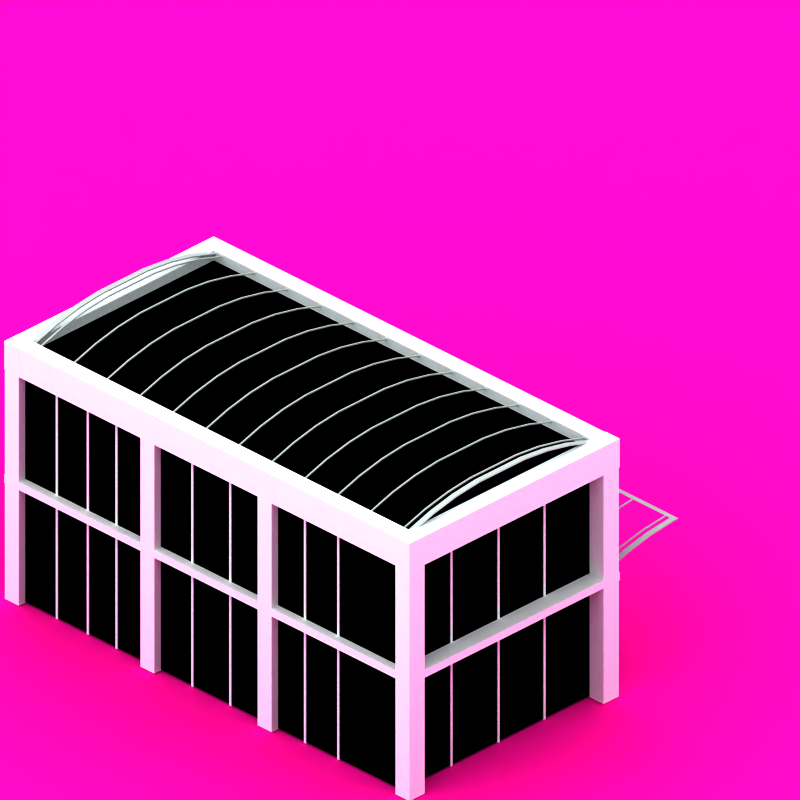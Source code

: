 # Source: modern-port-building-b.blend  (saved by Blender 2.48.1; exported with 4.5.12 LTS)
import bpy
from mathutils import Matrix  # noqa: F401  (used for matrix-valued properties, if any)

bpy.ops.wm.read_factory_settings(use_empty=True)
scene = bpy.context.scene
scene.name = 'Scene'

# ---- collections
col_collection_1 = bpy.data.collections.new('Collection 1'); scene.collection.children.link(col_collection_1)
col_collection_2 = bpy.data.collections.new('Collection 2'); scene.collection.children.link(col_collection_2)
col_collection_2.hide_render = True
col_collection_2.hide_viewport = True
col_collection_3 = bpy.data.collections.new('Collection 3'); scene.collection.children.link(col_collection_3)
col_collection_4 = bpy.data.collections.new('Collection 4'); scene.collection.children.link(col_collection_4)
col_collection_4.hide_render = True
col_collection_4.hide_viewport = True

# ---- materials (node trees are filled in below, after node groups)
mat_veg_yellowgreen = bpy.data.materials.new('Veg-YellowGreen')
mat_veg_yellowgreen.alpha_threshold = 0.0
mat_veg_yellowgreen.preview_render_type = 'FLAT'
mat_veg_yellowgreen.diffuse_color = (0.1719, 0.2452, 0.0, 1.0)
mat_veg_yellowgreen.roughness = 0.5
mat_veg_yellowgreen.line_color = (0.0, 0.0, 0.0, 1.0)
mat_glazingpanels = bpy.data.materials.new('Glazingpanels')
mat_glazingpanels.alpha_threshold = 0.0
mat_glazingpanels.preview_render_type = 'FLAT'
mat_glazingpanels.diffuse_color = (0.6, 0.5999, 0.5999, 1.0)
mat_glazingpanels.specular_color = (0.0, 0.0, 0.0)
mat_glazingpanels.roughness = 0.5
mat_glazingpanels.line_color = (0.0, 0.0, 0.0, 1.0)
mat_sheeting_002 = bpy.data.materials.new('Sheeting.002')
mat_sheeting_002.alpha_threshold = 0.0
mat_sheeting_002.preview_render_type = 'CUBE'
mat_sheeting_002.diffuse_color = (0.8364, 0.8363, 0.8363, 1.0)
mat_sheeting_002.specular_color = (0.0, 0.0, 0.0)
mat_sheeting_002.roughness = 0.5
mat_sheeting_002.line_color = (0.0, 0.0, 0.0, 1.0)
mat_sheeting_004 = bpy.data.materials.new('Sheeting.004')
mat_sheeting_004.alpha_threshold = 0.0
mat_sheeting_004.preview_render_type = 'CUBE'
mat_sheeting_004.diffuse_color = (0.8364, 0.8363, 0.8363, 1.0)
mat_sheeting_004.specular_color = (0.0, 0.0, 0.0)
mat_sheeting_004.roughness = 0.5
mat_sheeting_004.line_color = (0.0, 0.0, 0.0, 1.0)
mat_sheeting_003 = bpy.data.materials.new('Sheeting.003')
mat_sheeting_003.alpha_threshold = 0.0
mat_sheeting_003.preview_render_type = 'CUBE'
mat_sheeting_003.diffuse_color = (0.8364, 0.8363, 0.8363, 1.0)
mat_sheeting_003.specular_color = (0.0, 0.0, 0.0)
mat_sheeting_003.roughness = 0.5
mat_sheeting_003.line_color = (0.0, 0.0, 0.0, 1.0)
mat_sheeting = bpy.data.materials.new('Sheeting')
mat_sheeting.alpha_threshold = 0.0
mat_sheeting.preview_render_type = 'CUBE'
mat_sheeting.diffuse_color = (0.8364, 0.8363, 0.8363, 1.0)
mat_sheeting.specular_color = (0.0, 0.0, 0.0)
mat_sheeting.roughness = 0.5
mat_sheeting.line_color = (0.0, 0.0, 0.0, 1.0)
mat_interior = bpy.data.materials.new('Interior')
mat_interior.alpha_threshold = 0.0
mat_interior.preview_render_type = 'FLAT'
mat_interior.diffuse_color = (0.0, 0.0, 0.0, 1.0)
mat_interior.roughness = 0.5
mat_interior.line_color = (0.0, 0.0, 0.0, 1.0)
mat_material = bpy.data.materials.new('Material')
mat_material.alpha_threshold = 0.0
mat_material.diffuse_color = (1.0, 0.02934, 0.5405, 1.0)
mat_material.roughness = 0.5
mat_material.line_color = (0.0, 0.0, 0.0, 1.0)
mat_transparent = bpy.data.materials.new('Transparent')
mat_transparent.alpha_threshold = 0.0
mat_transparent.preview_render_type = 'FLAT'
mat_transparent.roughness = 0.5

# ---- material node trees

# ---- world
world_world = bpy.data.worlds.new('World'); scene.world = world_world
world_world.color = (0.9059, 1.0, 1.0)
world_world.use_sun_shadow = False
world_world.sun_shadow_jitter_overblur = 0.0
world_world.cycles.sampling_method = 'MANUAL'
world_world.cycles.sample_map_resolution = 256

# ---- cameras
cam_camera_001 = bpy.data.cameras.new('Camera.001')
cam_camera_001.type = 'ORTHO'
cam_camera_001.passepartout_alpha = 0.2
cam_camera_001.clip_end = 100.0
cam_camera_001.lens = 35.0
cam_camera_001.ortho_scale = 12.0
cam_camera_001.display_size = 5.91
cam_camera_001.show_passepartout = False
cam_camera_001.show_safe_areas = True
cam_camera_001.dof.focus_distance = 0.0
cam_camera_001.dof.aperture_fstop = 128.0

# ---- lights
light_lamp = bpy.data.lights.new('Lamp', 'SUN')
light_lamp.transmission_factor = 0.0
light_lamp.angle = 1.571
light_lamp.energy = 0.028
light_lamp.shadow_buffer_clip_start = 0.5
light_lamp.shadow_soft_size = 1.0
light_lamp.shadow_cascade_max_distance = 1000.0
light_lamp.cycles.use_multiple_importance_sampling = False

# ---- meshes
me_sphere_003 = bpy.data.meshes.new('Sphere.003')
me_sphere_003.from_pydata([(2.2, -3.072, -0.08731), (2.387, -3.149, 0.4714), (2.129, -3.119, 0.4253), (1.969, -3.115, 0.1689), (2.129, -2.635, -0.0571), (2.387, -2.628, 0.5213), (2.271, -3.052, 0.63), (2.013, -2.844, 0.9158), (2.013, -2.528, 0.0894), (2.271, -2.507, 0.1141), (2.431, -2.725, 0.4401), (2.2, -2.723, 0.6997), (2.31, -3.115, 0.3499), (2.158, -3.254, 0.5708), (2.268, -3.232, 0.3116), (2.31, -2.985, -0.1015), (2.42, -3.046, 0.6649), (2.064, -3.293, 0.09042), (2.022, -3.057, 0.6657), (2.158, -2.959, 0.1552), (2.022, -2.796, -0.06104), (2.268, -2.645, 0.07816), (2.446, -2.659, 0.07852), (2.446, -3.091, 0.74), (2.352, -3.012, 0.7393), (2.2, -3.107, 0.7756), (2.048, -2.985, 0.3899), (1.954, -3.075, 0.3981), (1.954, -2.601, 0.06043), (2.048, -2.579, -0.04618), (2.2, -2.561, 0.2547), (2.352, -2.567, 0.5894), (2.378, -2.842, 0.7554), (2.132, -3.032, 0.6404), (1.98, -2.818, 0.4386), (2.132, -2.616, 0.2517), (2.378, -2.699, 0.6401), (2.336, -2.67, 0.5074), (2.242, -2.746, 0.7603), (2.09, -2.606, 0.432), (2.09, -2.584, 0.3472), (2.242, -2.521, 0.2514)], [], [(14, 12, 1), (12, 14, 13), (2, 13, 14), (13, 0, 12), (16, 1, 12), (12, 15, 16), (5, 16, 15), (12, 0, 15), (18, 13, 2), (13, 18, 17), (3, 17, 18), (17, 0, 13), (20, 17, 3), (17, 20, 19), (4, 19, 20), (19, 0, 17), (21, 19, 4), (19, 21, 15), (5, 15, 21), (15, 0, 19), (23, 1, 16), (16, 22, 23), (10, 23, 22), (22, 16, 5), (25, 2, 14), (14, 24, 25), (6, 25, 24), (24, 14, 1), (27, 3, 18), (18, 26, 27), (7, 27, 26), (26, 18, 2), (29, 4, 20), (20, 28, 29), (8, 29, 28), (28, 20, 3), (31, 5, 21), (21, 30, 31), (9, 31, 30), (30, 21, 4), (32, 23, 10), (23, 32, 24), (6, 24, 32), (24, 1, 23), (33, 25, 6), (25, 33, 26), (7, 26, 33), (26, 2, 25), (34, 27, 7), (27, 34, 28), (8, 28, 34), (28, 3, 27), (35, 29, 8), (29, 35, 30), (9, 30, 35), (30, 4, 29), (36, 31, 9), (31, 36, 22), (10, 22, 36), (22, 5, 31), (38, 6, 32), (32, 37, 38), (11, 38, 37), (37, 32, 10), (39, 7, 33), (33, 38, 39), (11, 39, 38), (38, 33, 6), (40, 8, 34), (34, 39, 40), (11, 40, 39), (39, 34, 7), (41, 9, 35), (35, 40, 41), (11, 41, 40), (40, 35, 8), (37, 10, 36), (36, 41, 37), (11, 37, 41), (41, 36, 9)])
me_sphere_003.materials.append(mat_veg_yellowgreen)
me_sphere_003.use_remesh_preserve_volume = False
me_sphere_003.use_remesh_preserve_attributes = False
me_sphere_003.use_mirror_vertex_groups = False
me_sphere_003.update()
me_sphere_002 = bpy.data.meshes.new('Sphere.002')
me_sphere_002.from_pydata([(2.2, -3.072, -0.08731), (2.387, -3.149, 0.4714), (2.129, -3.119, 0.4253), (1.969, -3.115, 0.1689), (2.129, -2.635, -0.0571), (2.387, -2.628, 0.5213), (2.271, -3.052, 0.63), (2.013, -2.844, 0.9158), (2.013, -2.528, 0.0894), (2.271, -2.507, 0.1141), (2.431, -2.725, 0.4401), (2.2, -2.723, 0.6997), (2.31, -3.115, 0.3499), (2.158, -3.254, 0.5708), (2.268, -3.232, 0.3116), (2.31, -2.985, -0.1015), (2.42, -3.046, 0.6649), (2.064, -3.293, 0.09042), (2.022, -3.057, 0.6657), (2.158, -2.959, 0.1552), (2.022, -2.796, -0.06104), (2.268, -2.645, 0.07816), (2.446, -2.659, 0.07852), (2.446, -3.091, 0.74), (2.352, -3.012, 0.7393), (2.2, -3.107, 0.7756), (2.048, -2.985, 0.3899), (1.954, -3.075, 0.3981), (1.954, -2.601, 0.06043), (2.048, -2.579, -0.04618), (2.2, -2.561, 0.2547), (2.352, -2.567, 0.5894), (2.378, -2.842, 0.7554), (2.132, -3.032, 0.6404), (1.98, -2.818, 0.4386), (2.132, -2.616, 0.2517), (2.378, -2.699, 0.6401), (2.336, -2.67, 0.5074), (2.242, -2.746, 0.7603), (2.09, -2.606, 0.432), (2.09, -2.584, 0.3472), (2.242, -2.521, 0.2514)], [], [(14, 12, 1), (12, 14, 13), (2, 13, 14), (13, 0, 12), (16, 1, 12), (12, 15, 16), (5, 16, 15), (12, 0, 15), (18, 13, 2), (13, 18, 17), (3, 17, 18), (17, 0, 13), (20, 17, 3), (17, 20, 19), (4, 19, 20), (19, 0, 17), (21, 19, 4), (19, 21, 15), (5, 15, 21), (15, 0, 19), (23, 1, 16), (16, 22, 23), (10, 23, 22), (22, 16, 5), (25, 2, 14), (14, 24, 25), (6, 25, 24), (24, 14, 1), (27, 3, 18), (18, 26, 27), (7, 27, 26), (26, 18, 2), (29, 4, 20), (20, 28, 29), (8, 29, 28), (28, 20, 3), (31, 5, 21), (21, 30, 31), (9, 31, 30), (30, 21, 4), (32, 23, 10), (23, 32, 24), (6, 24, 32), (24, 1, 23), (33, 25, 6), (25, 33, 26), (7, 26, 33), (26, 2, 25), (34, 27, 7), (27, 34, 28), (8, 28, 34), (28, 3, 27), (35, 29, 8), (29, 35, 30), (9, 30, 35), (30, 4, 29), (36, 31, 9), (31, 36, 22), (10, 22, 36), (22, 5, 31), (38, 6, 32), (32, 37, 38), (11, 38, 37), (37, 32, 10), (39, 7, 33), (33, 38, 39), (11, 39, 38), (38, 33, 6), (40, 8, 34), (34, 39, 40), (11, 40, 39), (39, 34, 7), (41, 9, 35), (35, 40, 41), (11, 41, 40), (40, 35, 8), (37, 10, 36), (36, 41, 37), (11, 37, 41), (41, 36, 9)])
me_sphere_002.materials.append(mat_veg_yellowgreen)
me_sphere_002.use_remesh_preserve_volume = False
me_sphere_002.use_remesh_preserve_attributes = False
me_sphere_002.use_mirror_vertex_groups = False
me_sphere_002.update()
me_sphere_001 = bpy.data.meshes.new('Sphere.001')
me_sphere_001.from_pydata([(2.2, -3.072, -0.08731), (2.387, -3.149, 0.4714), (2.129, -3.119, 0.4253), (1.969, -3.115, 0.1689), (2.129, -2.635, -0.0571), (2.387, -2.628, 0.5213), (2.271, -3.052, 0.63), (2.013, -2.844, 0.9158), (2.013, -2.528, 0.0894), (2.271, -2.507, 0.1141), (2.431, -2.725, 0.4401), (2.2, -2.723, 0.6997), (2.31, -3.115, 0.3499), (2.158, -3.254, 0.5708), (2.268, -3.232, 0.3116), (2.31, -2.985, -0.1015), (2.42, -3.046, 0.6649), (2.064, -3.293, 0.09042), (2.022, -3.057, 0.6657), (2.158, -2.959, 0.1552), (2.022, -2.796, -0.06104), (2.268, -2.645, 0.07816), (2.446, -2.659, 0.07852), (2.446, -3.091, 0.74), (2.352, -3.012, 0.7393), (2.2, -3.107, 0.7756), (2.048, -2.985, 0.3899), (1.954, -3.075, 0.3981), (1.954, -2.601, 0.06043), (2.048, -2.579, -0.04618), (2.2, -2.561, 0.2547), (2.352, -2.567, 0.5894), (2.378, -2.842, 0.7554), (2.132, -3.032, 0.6404), (1.98, -2.818, 0.4386), (2.132, -2.616, 0.2517), (2.378, -2.699, 0.6401), (2.336, -2.67, 0.5074), (2.242, -2.746, 0.7603), (2.09, -2.606, 0.432), (2.09, -2.584, 0.3472), (2.242, -2.521, 0.2514)], [], [(14, 12, 1), (12, 14, 13), (2, 13, 14), (13, 0, 12), (16, 1, 12), (12, 15, 16), (5, 16, 15), (12, 0, 15), (18, 13, 2), (13, 18, 17), (3, 17, 18), (17, 0, 13), (20, 17, 3), (17, 20, 19), (4, 19, 20), (19, 0, 17), (21, 19, 4), (19, 21, 15), (5, 15, 21), (15, 0, 19), (23, 1, 16), (16, 22, 23), (10, 23, 22), (22, 16, 5), (25, 2, 14), (14, 24, 25), (6, 25, 24), (24, 14, 1), (27, 3, 18), (18, 26, 27), (7, 27, 26), (26, 18, 2), (29, 4, 20), (20, 28, 29), (8, 29, 28), (28, 20, 3), (31, 5, 21), (21, 30, 31), (9, 31, 30), (30, 21, 4), (32, 23, 10), (23, 32, 24), (6, 24, 32), (24, 1, 23), (33, 25, 6), (25, 33, 26), (7, 26, 33), (26, 2, 25), (34, 27, 7), (27, 34, 28), (8, 28, 34), (28, 3, 27), (35, 29, 8), (29, 35, 30), (9, 30, 35), (30, 4, 29), (36, 31, 9), (31, 36, 22), (10, 22, 36), (22, 5, 31), (38, 6, 32), (32, 37, 38), (11, 38, 37), (37, 32, 10), (39, 7, 33), (33, 38, 39), (11, 39, 38), (38, 33, 6), (40, 8, 34), (34, 39, 40), (11, 40, 39), (39, 34, 7), (41, 9, 35), (35, 40, 41), (11, 41, 40), (40, 35, 8), (37, 10, 36), (36, 41, 37), (11, 37, 41), (41, 36, 9)])
me_sphere_001.materials.append(mat_veg_yellowgreen)
me_sphere_001.use_remesh_preserve_volume = False
me_sphere_001.use_remesh_preserve_attributes = False
me_sphere_001.use_mirror_vertex_groups = False
me_sphere_001.update()
me_cube_026 = bpy.data.meshes.new('Cube.026')
me_cube_026.from_pydata([(3.9, 4.964, 3.85), (3.9, 4.944, 3.85), (3.9, 4.964, 3.95), (3.9, 4.944, 3.95), (3.419, 5.094, 3.85), (2.938, 5.194, 3.85), (2.456, 5.244, 3.85), (3.419, 5.114, 3.85), (2.938, 5.214, 3.85), (2.456, 5.264, 3.85), (3.419, 5.094, 3.95), (2.938, 5.194, 3.95), (2.456, 5.244, 3.95), (3.419, 5.114, 3.95), (2.938, 5.214, 3.95), (2.456, 5.264, 3.95), (2.456, 5.264, 0.254), (2.938, 5.214, 0.254), (3.419, 5.114, 0.254), (2.456, 5.244, 0.254), (2.937, 5.194, 0.254), (3.419, 5.094, 0.254), (2.456, 5.264, 0.226), (2.938, 5.214, 0.226), (3.419, 5.114, 0.226), (2.456, 5.244, 0.226), (2.938, 5.194, 0.226), (3.419, 5.094, 0.226), (3.9, 4.944, 0.254), (3.9, 4.964, 0.254), (3.9, 4.944, 0.226), (3.9, 4.964, 0.226), (3.9, 4.964, -0.474), (3.9, 4.944, -0.474), (3.9, 4.964, -0.446), (3.9, 4.944, -0.446), (3.419, 5.094, -0.474), (2.938, 5.194, -0.474), (2.456, 5.244, -0.474), (3.419, 5.114, -0.474), (2.938, 5.214, -0.474), (2.456, 5.264, -0.474), (3.419, 5.094, -0.446), (2.937, 5.194, -0.446), (2.456, 5.244, -0.446), (3.419, 5.114, -0.446), (2.938, 5.214, -0.446), (2.456, 5.264, -0.446), (2.456, 5.264, -1.146), (2.938, 5.214, -1.146), (3.419, 5.114, -1.146), (2.456, 5.244, -1.146), (2.937, 5.194, -1.146), (3.419, 5.094, -1.146), (2.456, 5.264, -1.174), (2.938, 5.214, -1.174), (3.419, 5.114, -1.174), (2.456, 5.244, -1.174), (2.938, 5.194, -1.174), (3.419, 5.094, -1.174), (3.9, 4.944, -1.146), (3.9, 4.964, -1.146), (3.9, 4.944, -1.174), (3.9, 4.964, -1.174), (3.9, 4.964, -1.874), (3.9, 4.944, -1.874), (3.9, 4.964, -1.846), (3.9, 4.944, -1.846), (3.419, 5.094, -1.874), (2.938, 5.194, -1.874), (2.456, 5.244, -1.874), (3.419, 5.114, -1.874), (2.938, 5.214, -1.874), (2.456, 5.264, -1.874), (3.419, 5.094, -1.846), (2.937, 5.194, -1.846), (2.456, 5.244, -1.846), (3.419, 5.114, -1.846), (2.938, 5.214, -1.846), (2.456, 5.264, -1.846), (2.456, 5.264, -2.546), (2.938, 5.214, -2.546), (3.419, 5.114, -2.546), (2.456, 5.244, -2.546), (2.937, 5.194, -2.546), (3.419, 5.094, -2.546), (2.456, 5.264, -2.574), (2.938, 5.214, -2.574), (3.419, 5.114, -2.574), (2.456, 5.244, -2.574), (2.938, 5.194, -2.574), (3.419, 5.094, -2.574), (3.9, 4.944, -2.546), (3.9, 4.964, -2.546), (3.9, 4.944, -2.574), (3.9, 4.964, -2.574), (3.9, 4.964, -3.274), (3.9, 4.944, -3.274), (3.9, 4.964, -3.246), (3.9, 4.944, -3.246), (3.419, 5.094, -3.274), (2.938, 5.194, -3.274), (2.456, 5.244, -3.274), (3.419, 5.114, -3.274), (2.938, 5.214, -3.274), (2.456, 5.264, -3.274), (3.419, 5.094, -3.246), (2.937, 5.194, -3.246), (2.456, 5.244, -3.246), (3.419, 5.114, -3.246), (2.938, 5.214, -3.246), (2.456, 5.264, -3.246), (2.456, 5.264, -3.946), (2.938, 5.214, -3.946), (3.419, 5.114, -3.946), (2.456, 5.244, -3.946), (2.938, 5.194, -3.946), (3.419, 5.094, -3.946), (2.456, 5.264, -3.974), (2.938, 5.214, -3.974), (3.419, 5.114, -3.974), (2.456, 5.244, -3.974), (2.938, 5.194, -3.974), (3.419, 5.094, -3.974), (3.9, 4.944, -3.946), (3.9, 4.964, -3.946), (3.9, 4.944, -3.974), (3.9, 4.964, -3.974), (3.9, 4.964, -4.15), (3.9, 4.944, -4.15), (3.9, 4.964, -4.05), (3.9, 4.944, -4.05), (3.419, 5.094, -4.15), (2.938, 5.194, -4.15), (2.456, 5.244, -4.15), (3.419, 5.114, -4.15), (2.938, 5.214, -4.15), (2.456, 5.264, -4.15), (3.419, 5.094, -4.05), (2.938, 5.194, -4.05), (2.456, 5.244, -4.05), (3.419, 5.114, -4.05), (2.938, 5.214, -4.05), (2.456, 5.264, -4.05), (3.9, 4.964, 0.926), (3.9, 4.944, 0.926), (3.9, 4.964, 0.954), (3.9, 4.944, 0.954), (3.419, 5.094, 0.926), (2.938, 5.194, 0.926), (2.456, 5.244, 0.926), (3.419, 5.114, 0.926), (2.938, 5.214, 0.926), (2.456, 5.264, 0.926), (3.419, 5.094, 0.954), (2.938, 5.194, 0.954), (2.456, 5.244, 0.954), (3.419, 5.114, 0.954), (2.938, 5.214, 0.954), (2.456, 5.264, 0.954), (2.456, 5.264, 1.654), (2.938, 5.214, 1.654), (3.419, 5.114, 1.654), (2.456, 5.244, 1.654), (2.938, 5.194, 1.654), (3.419, 5.094, 1.654), (2.456, 5.264, 1.626), (2.938, 5.214, 1.626), (3.419, 5.114, 1.626), (2.456, 5.244, 1.626), (2.938, 5.194, 1.626), (3.419, 5.094, 1.626), (3.9, 4.944, 1.654), (3.9, 4.964, 1.654), (3.9, 4.944, 1.626), (3.9, 4.964, 1.626), (3.9, 4.964, 2.326), (3.9, 4.944, 2.326), (3.9, 4.964, 2.354), (3.9, 4.944, 2.354), (3.419, 5.094, 2.326), (2.938, 5.194, 2.326), (2.456, 5.244, 2.326), (3.419, 5.114, 2.326), (2.938, 5.214, 2.326), (2.456, 5.264, 2.326), (3.419, 5.094, 2.354), (2.938, 5.194, 2.354), (2.456, 5.244, 2.354), (3.419, 5.114, 2.354), (2.938, 5.214, 2.354), (2.456, 5.264, 2.354), (2.456, 5.264, 3.054), (2.938, 5.214, 3.054), (3.419, 5.114, 3.054), (2.456, 5.244, 3.054), (2.938, 5.194, 3.054), (3.419, 5.094, 3.054), (2.456, 5.264, 3.026), (2.938, 5.214, 3.026), (3.419, 5.114, 3.026), (2.456, 5.244, 3.026), (2.938, 5.194, 3.026), (3.419, 5.094, 3.026), (3.9, 4.944, 3.054), (3.9, 4.964, 3.054), (3.9, 4.944, 3.026), (3.9, 4.964, 3.026), (3.9, 4.964, 3.726), (3.9, 4.944, 3.726), (3.9, 4.964, 3.754), (3.9, 4.944, 3.754), (3.419, 5.094, 3.726), (2.938, 5.194, 3.726), (2.456, 5.244, 3.726), (3.419, 5.114, 3.726), (2.938, 5.214, 3.726), (2.456, 5.264, 3.726), (3.419, 5.094, 3.754), (2.938, 5.194, 3.754), (2.456, 5.244, 3.754), (3.419, 5.114, 3.754), (2.938, 5.214, 3.754), (2.456, 5.264, 3.754), (2.372, 5.244, 3.85), (2.372, 5.264, 3.85), (2.372, 5.244, 3.95), (2.372, 5.264, 3.95), (2.372, 5.244, -4.15), (2.372, 5.264, -4.15), (2.372, 5.244, -4.05), (2.372, 5.264, -4.05)], [], [(0, 2, 3, 1), (7, 0, 1, 4), (4, 5, 8, 7), (5, 6, 9, 8), (2, 13, 10, 3), (13, 14, 11, 10), (14, 15, 12, 11), (3, 10, 4, 1), (10, 11, 5, 4), (11, 12, 6, 5), (0, 7, 13, 2), (7, 8, 14, 13), (8, 9, 15, 14), (23, 22, 16, 17), (24, 23, 17, 18), (31, 24, 18, 29), (20, 19, 25, 26), (21, 20, 26, 27), (28, 21, 27, 30), (17, 16, 19, 20), (18, 17, 20, 21), (29, 18, 21, 28), (26, 25, 22, 23), (27, 26, 23, 24), (24, 31, 30, 27), (31, 29, 28, 30), (32, 34, 35, 33), (39, 32, 33, 36), (36, 37, 40, 39), (37, 38, 41, 40), (34, 45, 42, 35), (45, 46, 43, 42), (46, 47, 44, 43), (35, 42, 36, 33), (42, 43, 37, 36), (43, 44, 38, 37), (32, 39, 45, 34), (39, 40, 46, 45), (40, 41, 47, 46), (55, 54, 48, 49), (56, 55, 49, 50), (63, 56, 50, 61), (52, 51, 57, 58), (53, 52, 58, 59), (60, 53, 59, 62), (49, 48, 51, 52), (50, 49, 52, 53), (61, 50, 53, 60), (58, 57, 54, 55), (59, 58, 55, 56), (56, 63, 62, 59), (63, 61, 60, 62), (64, 66, 67, 65), (71, 64, 65, 68), (68, 69, 72, 71), (69, 70, 73, 72), (66, 77, 74, 67), (77, 78, 75, 74), (78, 79, 76, 75), (67, 74, 68, 65), (74, 75, 69, 68), (75, 76, 70, 69), (64, 71, 77, 66), (71, 72, 78, 77), (72, 73, 79, 78), (87, 86, 80, 81), (88, 87, 81, 82), (95, 88, 82, 93), (84, 83, 89, 90), (85, 84, 90, 91), (92, 85, 91, 94), (81, 80, 83, 84), (82, 81, 84, 85), (93, 82, 85, 92), (90, 89, 86, 87), (91, 90, 87, 88), (88, 95, 94, 91), (95, 93, 92, 94), (96, 98, 99, 97), (103, 96, 97, 100), (100, 101, 104, 103), (101, 102, 105, 104), (98, 109, 106, 99), (109, 110, 107, 106), (110, 111, 108, 107), (99, 106, 100, 97), (106, 107, 101, 100), (107, 108, 102, 101), (96, 103, 109, 98), (103, 104, 110, 109), (104, 105, 111, 110), (119, 118, 112, 113), (120, 119, 113, 114), (127, 120, 114, 125), (116, 115, 121, 122), (117, 116, 122, 123), (124, 117, 123, 126), (113, 112, 115, 116), (114, 113, 116, 117), (125, 114, 117, 124), (122, 121, 118, 119), (123, 122, 119, 120), (120, 127, 126, 123), (127, 125, 124, 126), (128, 130, 131, 129), (135, 128, 129, 132), (132, 133, 136, 135), (133, 134, 137, 136), (130, 141, 138, 131), (141, 142, 139, 138), (142, 143, 140, 139), (131, 138, 132, 129), (138, 139, 133, 132), (139, 140, 134, 133), (128, 135, 141, 130), (135, 136, 142, 141), (136, 137, 143, 142), (144, 146, 147, 145), (151, 144, 145, 148), (148, 149, 152, 151), (149, 150, 153, 152), (146, 157, 154, 147), (157, 158, 155, 154), (158, 159, 156, 155), (147, 154, 148, 145), (154, 155, 149, 148), (155, 156, 150, 149), (144, 151, 157, 146), (151, 152, 158, 157), (152, 153, 159, 158), (167, 166, 160, 161), (168, 167, 161, 162), (175, 168, 162, 173), (164, 163, 169, 170), (165, 164, 170, 171), (172, 165, 171, 174), (161, 160, 163, 164), (162, 161, 164, 165), (173, 162, 165, 172), (170, 169, 166, 167), (171, 170, 167, 168), (168, 175, 174, 171), (175, 173, 172, 174), (176, 178, 179, 177), (183, 176, 177, 180), (180, 181, 184, 183), (181, 182, 185, 184), (178, 189, 186, 179), (189, 190, 187, 186), (190, 191, 188, 187), (179, 186, 180, 177), (186, 187, 181, 180), (187, 188, 182, 181), (176, 183, 189, 178), (183, 184, 190, 189), (184, 185, 191, 190), (199, 198, 192, 193), (200, 199, 193, 194), (207, 200, 194, 205), (196, 195, 201, 202), (197, 196, 202, 203), (204, 197, 203, 206), (193, 192, 195, 196), (194, 193, 196, 197), (205, 194, 197, 204), (202, 201, 198, 199), (203, 202, 199, 200), (200, 207, 206, 203), (207, 205, 204, 206), (208, 210, 211, 209), (215, 208, 209, 212), (212, 213, 216, 215), (213, 214, 217, 216), (210, 221, 218, 211), (221, 222, 219, 218), (222, 223, 220, 219), (211, 218, 212, 209), (218, 219, 213, 212), (219, 220, 214, 213), (208, 215, 221, 210), (215, 216, 222, 221), (216, 217, 223, 222), (9, 6, 224, 225), (12, 15, 227, 226), (6, 12, 226, 224), (15, 9, 225, 227), (137, 134, 228, 229), (140, 143, 231, 230), (134, 140, 230, 228), (143, 137, 229, 231), (9, 225, 231, 143)])
me_cube_026.materials.append(mat_glazingpanels)
me_cube_026.use_remesh_preserve_volume = False
me_cube_026.use_remesh_preserve_attributes = False
me_cube_026.use_mirror_vertex_groups = False
me_cube_026.update()
me_cube_025 = bpy.data.meshes.new('Cube.025')
me_cube_025.from_pydata([(4.2, 5.0, -4.4), (4.2, 4.5, -4.4), (0.222, 4.5, -4.4), (0.222, 5.0, -4.4), (4.2, 5.0, -4.1), (4.2, 4.5, -4.1), (0.222, 4.5, -4.1), (0.222, 5.0, -4.1), (0.222, -1.303, -4.1), (0.222, -1.803, -4.1), (4.2, -1.803, -4.1), (4.2, -1.303, -4.1), (0.222, -1.303, -4.4), (0.222, -1.803, -4.4), (4.2, -1.803, -4.4), (4.2, -1.303, -4.4)], [], [(0, 1, 2, 3), (4, 7, 6, 5), (0, 4, 5, 1), (1, 5, 6, 2), (2, 6, 7, 3), (4, 0, 3, 7), (11, 15, 12, 8), (13, 9, 8, 12), (14, 10, 9, 13), (15, 11, 10, 14), (11, 8, 9, 10), (15, 14, 13, 12)])
me_cube_025.materials.append(mat_sheeting_002)
me_cube_025.use_remesh_preserve_volume = False
me_cube_025.use_remesh_preserve_attributes = False
me_cube_025.use_mirror_vertex_groups = False
me_cube_025.update()
me_cube_024 = bpy.data.meshes.new('Cube.024')
me_cube_024.from_pydata([(4.2, 5.0, -4.4), (4.2, 4.5, -4.4), (0.222, 4.5, -4.4), (0.222, 5.0, -4.4), (4.2, 5.0, -4.1), (4.2, 4.5, -4.1), (0.222, 4.5, -4.1), (0.222, 5.0, -4.1), (0.222, -1.303, -4.1), (0.222, -1.803, -4.1), (4.2, -1.803, -4.1), (4.2, -1.303, -4.1), (0.222, -1.303, -4.4), (0.222, -1.803, -4.4), (4.2, -1.803, -4.4), (4.2, -1.303, -4.4)], [], [(0, 1, 2, 3), (4, 7, 6, 5), (0, 4, 5, 1), (1, 5, 6, 2), (2, 6, 7, 3), (4, 0, 3, 7), (11, 15, 12, 8), (13, 9, 8, 12), (14, 10, 9, 13), (15, 11, 10, 14), (11, 8, 9, 10), (15, 14, 13, 12)])
me_cube_024.materials.append(mat_sheeting_002)
me_cube_024.use_remesh_preserve_volume = False
me_cube_024.use_remesh_preserve_attributes = False
me_cube_024.use_mirror_vertex_groups = False
me_cube_024.update()
me_cube_023 = bpy.data.meshes.new('Cube.023')
me_cube_023.from_pydata([(4.2, 5.0, -4.4), (4.2, 4.5, -4.4), (0.222, 4.5, -4.4), (0.222, 5.0, -4.4), (4.2, 5.0, -4.1), (4.2, 4.5, -4.1), (0.222, 4.5, -4.1), (0.222, 5.0, -4.1), (0.222, -1.303, -4.1), (0.222, -1.803, -4.1), (4.2, -1.803, -4.1), (4.2, -1.303, -4.1), (0.222, -1.303, -4.4), (0.222, -1.803, -4.4), (4.2, -1.803, -4.4), (4.2, -1.303, -4.4)], [], [(0, 1, 2, 3), (4, 7, 6, 5), (0, 4, 5, 1), (1, 5, 6, 2), (2, 6, 7, 3), (4, 0, 3, 7), (11, 15, 12, 8), (13, 9, 8, 12), (14, 10, 9, 13), (15, 11, 10, 14), (11, 8, 9, 10), (15, 14, 13, 12)])
me_cube_023.materials.append(mat_sheeting_002)
me_cube_023.use_remesh_preserve_volume = False
me_cube_023.use_remesh_preserve_attributes = False
me_cube_023.use_mirror_vertex_groups = False
me_cube_023.update()
me_cube_022 = bpy.data.meshes.new('Cube.022')
me_cube_022.from_pydata([(4.2, 5.0, -4.4), (4.2, 4.5, -4.4), (0.222, 4.5, -4.4), (0.222, 5.0, -4.4), (4.2, 5.0, -4.1), (4.2, 4.5, -4.1), (0.222, 4.5, -4.1), (0.222, 5.0, -4.1), (0.222, -1.303, -4.1), (0.222, -1.803, -4.1), (4.2, -1.803, -4.1), (4.2, -1.303, -4.1), (0.222, -1.303, -4.4), (0.222, -1.803, -4.4), (4.2, -1.803, -4.4), (4.2, -1.303, -4.4)], [], [(0, 1, 2, 3), (4, 7, 6, 5), (0, 4, 5, 1), (1, 5, 6, 2), (2, 6, 7, 3), (4, 0, 3, 7), (11, 15, 12, 8), (13, 9, 8, 12), (14, 10, 9, 13), (15, 11, 10, 14), (11, 8, 9, 10), (15, 14, 13, 12)])
me_cube_022.materials.append(mat_sheeting_002)
me_cube_022.use_remesh_preserve_volume = False
me_cube_022.use_remesh_preserve_attributes = False
me_cube_022.use_mirror_vertex_groups = False
me_cube_022.update()
me_cube_021 = bpy.data.meshes.new('Cube.021')
me_cube_021.from_pydata([(4.2, 5.0, -4.4), (4.2, 4.5, -4.4), (0.222, 4.5, -4.4), (0.222, 5.0, -4.4), (4.2, 5.0, -4.1), (4.2, 4.5, -4.1), (0.222, 4.5, -4.1), (0.222, 5.0, -4.1), (0.222, -1.303, -4.1), (0.222, -1.803, -4.1), (4.2, -1.803, -4.1), (4.2, -1.303, -4.1), (0.222, -1.303, -4.4), (0.222, -1.803, -4.4), (4.2, -1.803, -4.4), (4.2, -1.303, -4.4)], [], [(0, 1, 2, 3), (4, 7, 6, 5), (0, 4, 5, 1), (1, 5, 6, 2), (2, 6, 7, 3), (4, 0, 3, 7), (11, 15, 12, 8), (13, 9, 8, 12), (14, 10, 9, 13), (15, 11, 10, 14), (11, 8, 9, 10), (15, 14, 13, 12)])
me_cube_021.materials.append(mat_sheeting_002)
me_cube_021.use_remesh_preserve_volume = False
me_cube_021.use_remesh_preserve_attributes = False
me_cube_021.use_mirror_vertex_groups = False
me_cube_021.update()
me_cube_020 = bpy.data.meshes.new('Cube.020')
me_cube_020.from_pydata([(4.2, 5.0, -4.4), (4.2, 4.5, -4.4), (0.222, 4.5, -4.4), (0.222, 5.0, -4.4), (4.2, 5.0, -4.1), (4.2, 4.5, -4.1), (0.222, 4.5, -4.1), (0.222, 5.0, -4.1), (0.222, -1.303, -4.1), (0.222, -1.803, -4.1), (4.2, -1.803, -4.1), (4.2, -1.303, -4.1), (0.222, -1.303, -4.4), (0.222, -1.803, -4.4), (4.2, -1.803, -4.4), (4.2, -1.303, -4.4)], [], [(0, 1, 2, 3), (4, 7, 6, 5), (0, 4, 5, 1), (1, 5, 6, 2), (2, 6, 7, 3), (4, 0, 3, 7), (11, 15, 12, 8), (13, 9, 8, 12), (14, 10, 9, 13), (15, 11, 10, 14), (11, 8, 9, 10), (15, 14, 13, 12)])
me_cube_020.materials.append(mat_sheeting_002)
me_cube_020.use_remesh_preserve_volume = False
me_cube_020.use_remesh_preserve_attributes = False
me_cube_020.use_mirror_vertex_groups = False
me_cube_020.update()
me_cube_019 = bpy.data.meshes.new('Cube.019')
me_cube_019.from_pydata([(4.2, 5.0, -4.4), (4.2, 4.5, -4.4), (0.222, 4.5, -4.4), (0.222, 5.0, -4.4), (4.2, 5.0, -4.1), (4.2, 4.5, -4.1), (0.222, 4.5, -4.1), (0.222, 5.0, -4.1), (0.222, -1.303, -4.1), (0.222, -1.803, -4.1), (4.2, -1.803, -4.1), (4.2, -1.303, -4.1), (0.222, -1.303, -4.4), (0.222, -1.803, -4.4), (4.2, -1.803, -4.4), (4.2, -1.303, -4.4)], [], [(0, 1, 2, 3), (4, 7, 6, 5), (0, 4, 5, 1), (1, 5, 6, 2), (2, 6, 7, 3), (4, 0, 3, 7), (11, 15, 12, 8), (13, 9, 8, 12), (14, 10, 9, 13), (15, 11, 10, 14), (11, 8, 9, 10), (15, 14, 13, 12)])
me_cube_019.materials.append(mat_sheeting_002)
me_cube_019.use_remesh_preserve_volume = False
me_cube_019.use_remesh_preserve_attributes = False
me_cube_019.use_mirror_vertex_groups = False
me_cube_019.update()
me_cube_018 = bpy.data.meshes.new('Cube.018')
me_cube_018.from_pydata([(4.2, 5.0, -4.4), (4.2, 4.5, -4.4), (0.222, 4.5, -4.4), (0.222, 5.0, -4.4), (4.2, 5.0, -4.1), (4.2, 4.5, -4.1), (0.222, 4.5, -4.1), (0.222, 5.0, -4.1), (0.222, -1.303, -4.1), (0.222, -1.803, -4.1), (4.2, -1.803, -4.1), (4.2, -1.303, -4.1), (0.222, -1.303, -4.4), (0.222, -1.803, -4.4), (4.2, -1.803, -4.4), (4.2, -1.303, -4.4)], [], [(0, 1, 2, 3), (4, 7, 6, 5), (0, 4, 5, 1), (1, 5, 6, 2), (2, 6, 7, 3), (4, 0, 3, 7), (11, 15, 12, 8), (13, 9, 8, 12), (14, 10, 9, 13), (15, 11, 10, 14), (11, 8, 9, 10), (15, 14, 13, 12)])
me_cube_018.materials.append(mat_sheeting_002)
me_cube_018.use_remesh_preserve_volume = False
me_cube_018.use_remesh_preserve_attributes = False
me_cube_018.use_mirror_vertex_groups = False
me_cube_018.update()
me_cube_016 = bpy.data.meshes.new('Cube.016')
me_cube_016.from_pydata([(4.2, 5.0, -4.4), (4.2, 4.5, -4.4), (0.222, 4.5, -4.4), (0.222, 5.0, -4.4), (4.2, 5.0, -4.1), (4.2, 4.5, -4.1), (0.222, 4.5, -4.1), (0.222, 5.0, -4.1), (0.222, -1.303, -4.1), (0.222, -1.803, -4.1), (4.2, -1.803, -4.1), (4.2, -1.303, -4.1), (0.222, -1.303, -4.4), (0.222, -1.803, -4.4), (4.2, -1.803, -4.4), (4.2, -1.303, -4.4)], [], [(0, 1, 2, 3), (4, 7, 6, 5), (0, 4, 5, 1), (1, 5, 6, 2), (2, 6, 7, 3), (4, 0, 3, 7), (11, 15, 12, 8), (13, 9, 8, 12), (14, 10, 9, 13), (15, 11, 10, 14), (11, 8, 9, 10), (15, 14, 13, 12)])
me_cube_016.materials.append(mat_sheeting_002)
me_cube_016.use_remesh_preserve_volume = False
me_cube_016.use_remesh_preserve_attributes = False
me_cube_016.use_mirror_vertex_groups = False
me_cube_016.update()
me_cube_015 = bpy.data.meshes.new('Cube.015')
me_cube_015.from_pydata([(4.2, 5.0, -4.4), (4.2, 4.5, -4.4), (0.222, 4.5, -4.4), (0.222, 5.0, -4.4), (4.2, 5.0, -4.1), (4.2, 4.5, -4.1), (0.222, 4.5, -4.1), (0.222, 5.0, -4.1), (0.222, -1.303, -4.1), (0.222, -1.803, -4.1), (4.2, -1.803, -4.1), (4.2, -1.303, -4.1), (0.222, -1.303, -4.4), (0.222, -1.803, -4.4), (4.2, -1.803, -4.4), (4.2, -1.303, -4.4)], [], [(0, 1, 2, 3), (4, 7, 6, 5), (0, 4, 5, 1), (1, 5, 6, 2), (2, 6, 7, 3), (4, 0, 3, 7), (11, 15, 12, 8), (13, 9, 8, 12), (14, 10, 9, 13), (15, 11, 10, 14), (11, 8, 9, 10), (15, 14, 13, 12)])
me_cube_015.materials.append(mat_sheeting_002)
me_cube_015.use_remesh_preserve_volume = False
me_cube_015.use_remesh_preserve_attributes = False
me_cube_015.use_mirror_vertex_groups = False
me_cube_015.update()
me_cube_014 = bpy.data.meshes.new('Cube.014')
me_cube_014.from_pydata([(4.2, 5.0, -4.4), (4.2, 4.5, -4.4), (0.222, 4.5, -4.4), (0.222, 5.0, -4.4), (4.2, 5.0, -4.1), (4.2, 4.5, -4.1), (0.222, 4.5, -4.1), (0.222, 5.0, -4.1), (0.222, -1.303, -4.1), (0.222, -1.803, -4.1), (4.2, -1.803, -4.1), (4.2, -1.303, -4.1), (0.222, -1.303, -4.4), (0.222, -1.803, -4.4), (4.2, -1.803, -4.4), (4.2, -1.303, -4.4)], [], [(0, 1, 2, 3), (4, 7, 6, 5), (0, 4, 5, 1), (1, 5, 6, 2), (2, 6, 7, 3), (4, 0, 3, 7), (11, 15, 12, 8), (13, 9, 8, 12), (14, 10, 9, 13), (15, 11, 10, 14), (11, 8, 9, 10), (15, 14, 13, 12)])
me_cube_014.materials.append(mat_sheeting_002)
me_cube_014.use_remesh_preserve_volume = False
me_cube_014.use_remesh_preserve_attributes = False
me_cube_014.use_mirror_vertex_groups = False
me_cube_014.update()
me_cube_013 = bpy.data.meshes.new('Cube.013')
me_cube_013.from_pydata([(4.2, 5.0, -4.4), (4.2, 4.5, -4.4), (0.222, 4.5, -4.4), (0.222, 5.0, -4.4), (4.2, 5.0, -4.1), (4.2, 4.5, -4.1), (0.222, 4.5, -4.1), (0.222, 5.0, -4.1), (0.222, -1.303, -4.1), (0.222, -1.803, -4.1), (4.2, -1.803, -4.1), (4.2, -1.303, -4.1), (0.222, -1.303, -4.4), (0.222, -1.803, -4.4), (4.2, -1.803, -4.4), (4.2, -1.303, -4.4)], [], [(0, 1, 2, 3), (4, 7, 6, 5), (0, 4, 5, 1), (1, 5, 6, 2), (2, 6, 7, 3), (4, 0, 3, 7), (11, 15, 12, 8), (13, 9, 8, 12), (14, 10, 9, 13), (15, 11, 10, 14), (11, 8, 9, 10), (15, 14, 13, 12)])
me_cube_013.materials.append(mat_sheeting_002)
me_cube_013.use_remesh_preserve_volume = False
me_cube_013.use_remesh_preserve_attributes = False
me_cube_013.use_mirror_vertex_groups = False
me_cube_013.update()
me_cube_012 = bpy.data.meshes.new('Cube.012')
me_cube_012.from_pydata([(4.2, 5.0, -4.4), (4.2, 4.5, -4.4), (0.222, 4.5, -4.4), (0.222, 5.0, -4.4), (4.2, 5.0, -4.1), (4.2, 4.5, -4.1), (0.222, 4.5, -4.1), (0.222, 5.0, -4.1), (0.222, -1.303, -4.1), (0.222, -1.803, -4.1), (4.2, -1.803, -4.1), (4.2, -1.303, -4.1), (0.222, -1.303, -4.4), (0.222, -1.803, -4.4), (4.2, -1.803, -4.4), (4.2, -1.303, -4.4)], [], [(0, 1, 2, 3), (4, 7, 6, 5), (0, 4, 5, 1), (1, 5, 6, 2), (2, 6, 7, 3), (4, 0, 3, 7), (11, 15, 12, 8), (13, 9, 8, 12), (14, 10, 9, 13), (15, 11, 10, 14), (11, 8, 9, 10), (15, 14, 13, 12)])
me_cube_012.materials.append(mat_sheeting_002)
me_cube_012.use_remesh_preserve_volume = False
me_cube_012.use_remesh_preserve_attributes = False
me_cube_012.use_mirror_vertex_groups = False
me_cube_012.update()
me_cube_011 = bpy.data.meshes.new('Cube.011')
me_cube_011.from_pydata([(4.4, 5.0, -0.25), (4.4, 4.5, -0.25), (-4.2, 4.5, -0.25), (-4.2, 5.0, -0.25), (4.4, 5.0, 0.05), (4.4, 4.5, 0.05), (-4.2, 4.5, 0.05), (-4.2, 5.0, 0.05)], [], [(0, 1, 2, 3), (4, 7, 6, 5), (0, 4, 5, 1), (1, 5, 6, 2), (2, 6, 7, 3), (4, 0, 3, 7)])
me_cube_011.materials.append(mat_sheeting_004)
me_cube_011.use_remesh_preserve_volume = False
me_cube_011.use_remesh_preserve_attributes = False
me_cube_011.use_mirror_vertex_groups = False
me_cube_011.update()
me_cube_010 = bpy.data.meshes.new('Cube.010')
me_cube_010.from_pydata([(4.2, 5.0, -4.2), (4.2, 4.5, -4.2), (-4.4, 4.5, -4.2), (-4.4, 5.0, -4.2), (4.2, 5.0, -3.9), (4.2, 4.5, -3.9), (-4.4, 4.5, -3.9), (-4.4, 5.0, -3.9)], [], [(0, 1, 2, 3), (4, 7, 6, 5), (0, 4, 5, 1), (1, 5, 6, 2), (2, 6, 7, 3), (4, 0, 3, 7)])
me_cube_010.materials.append(mat_sheeting_003)
me_cube_010.use_remesh_preserve_volume = False
me_cube_010.use_remesh_preserve_attributes = False
me_cube_010.use_mirror_vertex_groups = False
me_cube_010.update()
me_cube_009 = bpy.data.meshes.new('Cube.009')
me_cube_009.from_pydata([(4.2, 5.0, -4.4), (4.2, 4.5, -4.4), (-0.2654, 4.5, -4.4), (-0.2654, 5.0, -4.4), (4.2, 5.0, -4.1), (4.2, 4.5, -4.1), (-0.2654, 4.5, -4.1), (-0.2654, 5.0, -4.1)], [], [(0, 1, 2, 3), (4, 7, 6, 5), (0, 4, 5, 1), (1, 5, 6, 2), (2, 6, 7, 3), (4, 0, 3, 7)])
me_cube_009.materials.append(mat_sheeting_002)
me_cube_009.use_remesh_preserve_volume = False
me_cube_009.use_remesh_preserve_attributes = False
me_cube_009.use_mirror_vertex_groups = False
me_cube_009.update()
me_cube_008 = bpy.data.meshes.new('Cube.008')
me_cube_008.from_pydata([(0.2228, 5.0, -4.2), (0.2228, 4.5, -4.2), (-4.2, 4.5, -4.2), (-4.2, 5.0, -4.2), (0.2228, 5.0, -3.9), (0.2228, 4.5, -3.9), (-4.2, 4.5, -3.9), (-4.2, 5.0, -3.9)], [], [(0, 1, 2, 3), (4, 7, 6, 5), (0, 4, 5, 1), (1, 5, 6, 2), (2, 6, 7, 3), (4, 0, 3, 7)])
me_cube_008.materials.append(mat_sheeting)
me_cube_008.use_remesh_preserve_volume = False
me_cube_008.use_remesh_preserve_attributes = False
me_cube_008.use_mirror_vertex_groups = False
me_cube_008.update()
me_cube_007 = bpy.data.meshes.new('Cube.007')
me_cube_007.from_pydata([(4.2, 5.0, -4.4), (4.2, 4.5, -4.4), (0.222, 4.5, -4.4), (0.222, 5.0, -4.4), (4.2, 5.0, -4.1), (4.2, 4.5, -4.1), (0.222, 4.5, -4.1), (0.222, 5.0, -4.1), (0.222, -1.303, -4.1), (0.222, -1.803, -4.1), (4.2, -1.803, -4.1), (4.2, -1.303, -4.1), (0.222, -1.303, -4.4), (0.222, -1.803, -4.4), (4.2, -1.803, -4.4), (4.2, -1.303, -4.4)], [], [(0, 1, 2, 3), (4, 7, 6, 5), (0, 4, 5, 1), (1, 5, 6, 2), (2, 6, 7, 3), (4, 0, 3, 7), (11, 15, 12, 8), (13, 9, 8, 12), (14, 10, 9, 13), (15, 11, 10, 14), (11, 8, 9, 10), (15, 14, 13, 12)])
me_cube_007.materials.append(mat_sheeting_002)
me_cube_007.use_remesh_preserve_volume = False
me_cube_007.use_remesh_preserve_attributes = False
me_cube_007.use_mirror_vertex_groups = False
me_cube_007.update()
me_cube_006 = bpy.data.meshes.new('Cube.006')
me_cube_006.from_pydata([(4.2, 5.0, -4.4), (4.2, 4.5, -4.4), (0.222, 4.5, -4.4), (0.222, 5.0, -4.4), (4.2, 5.0, -4.1), (4.2, 4.5, -4.1), (0.222, 4.5, -4.1), (0.222, 5.0, -4.1), (0.222, -1.303, -4.1), (0.222, -1.803, -4.1), (4.2, -1.803, -4.1), (4.2, -1.303, -4.1), (0.222, -1.303, -4.4), (0.222, -1.803, -4.4), (4.2, -1.803, -4.4), (4.2, -1.303, -4.4)], [], [(0, 1, 2, 3), (4, 7, 6, 5), (0, 4, 5, 1), (1, 5, 6, 2), (2, 6, 7, 3), (4, 0, 3, 7), (11, 15, 12, 8), (13, 9, 8, 12), (14, 10, 9, 13), (15, 11, 10, 14), (11, 8, 9, 10), (15, 14, 13, 12)])
me_cube_006.materials.append(mat_sheeting_002)
me_cube_006.use_remesh_preserve_volume = False
me_cube_006.use_remesh_preserve_attributes = False
me_cube_006.use_mirror_vertex_groups = False
me_cube_006.update()
me_cube_001 = bpy.data.meshes.new('Cube.001')
me_cube_001.from_pydata([(4.2, 5.0, -4.4), (4.2, 4.5, -4.4), (0.222, 4.5, -4.4), (0.222, 5.0, -4.4), (4.2, 5.0, -4.1), (4.2, 4.5, -4.1), (0.222, 4.5, -4.1), (0.222, 5.0, -4.1), (0.222, -1.303, -4.1), (0.222, -1.803, -4.1), (4.2, -1.803, -4.1), (4.2, -1.303, -4.1), (0.222, -1.303, -4.4), (0.222, -1.803, -4.4), (4.2, -1.803, -4.4), (4.2, -1.303, -4.4)], [], [(0, 1, 2, 3), (4, 7, 6, 5), (0, 4, 5, 1), (1, 5, 6, 2), (2, 6, 7, 3), (4, 0, 3, 7), (11, 15, 12, 8), (13, 9, 8, 12), (14, 10, 9, 13), (15, 11, 10, 14), (11, 8, 9, 10), (15, 14, 13, 12)])
me_cube_001.materials.append(mat_sheeting_002)
me_cube_001.use_remesh_preserve_volume = False
me_cube_001.use_remesh_preserve_attributes = False
me_cube_001.use_mirror_vertex_groups = False
me_cube_001.update()
me_cube = bpy.data.meshes.new('Cube')
me_cube.from_pydata([(4.2, 5.0, -4.4), (4.2, 4.5, -4.4), (0.222, 4.5, -4.4), (0.222, 5.0, -4.4), (4.2, 5.0, -4.1), (4.2, 4.5, -4.1), (0.222, 4.5, -4.1), (0.222, 5.0, -4.1), (0.222, -1.303, -4.1), (0.222, -1.803, -4.1), (4.2, -1.803, -4.1), (4.2, -1.303, -4.1), (0.222, -1.303, -4.4), (0.222, -1.803, -4.4), (4.2, -1.803, -4.4), (4.2, -1.303, -4.4)], [], [(0, 1, 2, 3), (4, 7, 6, 5), (0, 4, 5, 1), (1, 5, 6, 2), (2, 6, 7, 3), (4, 0, 3, 7), (11, 15, 12, 8), (13, 9, 8, 12), (14, 10, 9, 13), (15, 11, 10, 14), (11, 8, 9, 10), (15, 14, 13, 12)])
me_cube.materials.append(mat_sheeting_002)
me_cube.use_remesh_preserve_volume = False
me_cube.use_remesh_preserve_attributes = False
me_cube.use_mirror_vertex_groups = False
me_cube.update()
me_plane_016 = bpy.data.meshes.new('Plane.016')
me_plane_016.from_pydata([(-4.06, -4.086, 4.825), (-4.06, 4.086, 4.825), (0.06361, 4.086, 4.825), (0.06361, -4.086, 4.825), (0.06361, -4.086, 0.5596), (0.06361, 4.086, 0.5596), (-4.06, 4.086, 0.5596), (-4.06, -4.086, 0.5596)], [], [(0, 3, 2, 1), (2, 3, 4, 5), (3, 0, 7, 4), (0, 1, 6, 7), (1, 2, 5, 6), (5, 4, 7, 6)])
me_plane_016.materials.append(mat_interior)
me_plane_016.use_remesh_preserve_volume = False
me_plane_016.use_remesh_preserve_attributes = False
me_plane_016.use_mirror_vertex_groups = False
me_plane_016.update()
me_cube_034 = bpy.data.meshes.new('Cube.034')
me_cube_034.from_pydata([(0.2228, 5.0, -4.2), (0.2228, 4.5, -4.2), (-4.2, 4.5, -4.2), (-4.2, 5.0, -4.2), (0.2228, 5.0, -3.9), (0.2228, 4.5, -3.9), (-4.2, 4.5, -3.9), (-4.2, 5.0, -3.9)], [], [(0, 1, 2, 3), (4, 7, 6, 5), (0, 4, 5, 1), (1, 5, 6, 2), (2, 6, 7, 3), (4, 0, 3, 7)])
me_cube_034.materials.append(mat_sheeting)
me_cube_034.use_remesh_preserve_volume = False
me_cube_034.use_remesh_preserve_attributes = False
me_cube_034.use_mirror_vertex_groups = False
me_cube_034.update()
me_cube_036 = bpy.data.meshes.new('Cube.036')
me_cube_036.from_pydata([(4.2, 5.0, -4.4), (4.2, 4.5, -4.4), (-0.2654, 4.5, -4.4), (-0.2654, 5.0, -4.4), (4.2, 5.0, -4.1), (4.2, 4.5, -4.1), (-0.2654, 4.5, -4.1), (-0.2654, 5.0, -4.1)], [], [(0, 1, 2, 3), (4, 7, 6, 5), (0, 4, 5, 1), (1, 5, 6, 2), (2, 6, 7, 3), (4, 0, 3, 7)])
me_cube_036.materials.append(mat_sheeting_002)
me_cube_036.use_remesh_preserve_volume = False
me_cube_036.use_remesh_preserve_attributes = False
me_cube_036.use_mirror_vertex_groups = False
me_cube_036.update()
me_cube_037 = bpy.data.meshes.new('Cube.037')
me_cube_037.from_pydata([(4.2, 5.0, -4.2), (4.2, 4.5, -4.2), (-4.4, 4.5, -4.2), (-4.4, 5.0, -4.2), (4.2, 5.0, -3.9), (4.2, 4.5, -3.9), (-4.4, 4.5, -3.9), (-4.4, 5.0, -3.9)], [], [(0, 1, 2, 3), (4, 7, 6, 5), (0, 4, 5, 1), (1, 5, 6, 2), (2, 6, 7, 3), (4, 0, 3, 7)])
me_cube_037.materials.append(mat_sheeting_003)
me_cube_037.use_remesh_preserve_volume = False
me_cube_037.use_remesh_preserve_attributes = False
me_cube_037.use_mirror_vertex_groups = False
me_cube_037.update()
me_cube_038 = bpy.data.meshes.new('Cube.038')
me_cube_038.from_pydata([(4.4, 5.0, -0.25), (4.4, 4.5, -0.25), (-4.2, 4.5, -0.25), (-4.2, 5.0, -0.25), (4.4, 5.0, 0.05), (4.4, 4.5, 0.05), (-4.2, 4.5, 0.05), (-4.2, 5.0, 0.05)], [], [(0, 1, 2, 3), (4, 7, 6, 5), (0, 4, 5, 1), (1, 5, 6, 2), (2, 6, 7, 3), (4, 0, 3, 7)])
me_cube_038.materials.append(mat_sheeting_004)
me_cube_038.use_remesh_preserve_volume = False
me_cube_038.use_remesh_preserve_attributes = False
me_cube_038.use_mirror_vertex_groups = False
me_cube_038.update()
me_cube_039 = bpy.data.meshes.new('Cube.039')
me_cube_039.from_pydata([(3.9, 4.964, 3.85), (3.9, 4.944, 3.85), (0.05, 4.944, 3.85), (0.05, 4.964, 3.85), (3.9, 4.964, 3.95), (3.9, 4.944, 3.95), (0.05, 4.944, 3.95), (0.05, 4.964, 3.95), (3.419, 5.094, 3.85), (2.938, 5.194, 3.85), (2.456, 5.244, 3.85), (1.975, 5.244, 3.85), (1.494, 5.244, 3.85), (1.013, 5.194, 3.85), (0.5313, 5.094, 3.85), (3.419, 5.114, 3.85), (2.938, 5.214, 3.85), (2.456, 5.264, 3.85), (1.975, 5.264, 3.85), (1.494, 5.264, 3.85), (1.013, 5.214, 3.85), (0.5313, 5.114, 3.85), (3.419, 5.094, 3.95), (2.938, 5.194, 3.95), (2.456, 5.244, 3.95), (1.975, 5.244, 3.95), (1.494, 5.244, 3.95), (1.013, 5.194, 3.95), (0.5313, 5.094, 3.95), (3.419, 5.114, 3.95), (2.938, 5.214, 3.95), (2.456, 5.264, 3.95), (1.975, 5.264, 3.95), (1.494, 5.264, 3.95), (1.013, 5.214, 3.95), (0.5313, 5.114, 3.95), (0.5313, 5.114, 0.254), (1.013, 5.214, 0.254), (1.494, 5.264, 0.254), (1.975, 5.264, 0.254), (2.456, 5.264, 0.254), (2.938, 5.214, 0.254), (3.419, 5.114, 0.254), (0.5313, 5.094, 0.254), (1.013, 5.194, 0.254), (1.494, 5.244, 0.254), (1.975, 5.244, 0.254), (2.456, 5.244, 0.254), (2.937, 5.194, 0.254), (3.419, 5.094, 0.254), (0.5313, 5.114, 0.226), (1.013, 5.214, 0.226), (1.494, 5.264, 0.226), (1.975, 5.264, 0.226), (2.456, 5.264, 0.226), (2.938, 5.214, 0.226), (3.419, 5.114, 0.226), (0.5313, 5.094, 0.226), (1.013, 5.194, 0.226), (1.494, 5.244, 0.226), (1.975, 5.244, 0.226), (2.456, 5.244, 0.226), (2.938, 5.194, 0.226), (3.419, 5.094, 0.226), (0.05, 4.964, 0.254), (0.05, 4.944, 0.254), (3.9, 4.944, 0.254), (3.9, 4.964, 0.254), (0.05, 4.964, 0.226), (0.05, 4.944, 0.226), (3.9, 4.944, 0.226), (3.9, 4.964, 0.226), (3.9, 4.964, -0.474), (3.9, 4.944, -0.474), (0.05, 4.944, -0.474), (0.05, 4.964, -0.474), (3.9, 4.964, -0.446), (3.9, 4.944, -0.446), (0.05, 4.944, -0.446), (0.05, 4.964, -0.446), (3.419, 5.094, -0.474), (2.938, 5.194, -0.474), (2.456, 5.244, -0.474), (1.975, 5.244, -0.474), (1.494, 5.244, -0.474), (1.013, 5.194, -0.474), (0.5313, 5.094, -0.474), (3.419, 5.114, -0.474), (2.938, 5.214, -0.474), (2.456, 5.264, -0.474), (1.975, 5.264, -0.474), (1.494, 5.264, -0.474), (1.013, 5.214, -0.474), (0.5313, 5.114, -0.474), (3.419, 5.094, -0.446), (2.937, 5.194, -0.446), (2.456, 5.244, -0.446), (1.975, 5.244, -0.446), (1.494, 5.244, -0.446), (1.013, 5.194, -0.446), (0.5313, 5.094, -0.446), (3.419, 5.114, -0.446), (2.938, 5.214, -0.446), (2.456, 5.264, -0.446), (1.975, 5.264, -0.446), (1.494, 5.264, -0.446), (1.013, 5.214, -0.446), (0.5313, 5.114, -0.446), (0.5313, 5.114, -1.146), (1.013, 5.214, -1.146), (1.494, 5.264, -1.146), (1.975, 5.264, -1.146), (2.456, 5.264, -1.146), (2.938, 5.214, -1.146), (3.419, 5.114, -1.146), (0.5313, 5.094, -1.146), (1.013, 5.194, -1.146), (1.494, 5.244, -1.146), (1.975, 5.244, -1.146), (2.456, 5.244, -1.146), (2.937, 5.194, -1.146), (3.419, 5.094, -1.146), (0.5313, 5.114, -1.174), (1.013, 5.214, -1.174), (1.494, 5.264, -1.174), (1.975, 5.264, -1.174), (2.456, 5.264, -1.174), (2.938, 5.214, -1.174), (3.419, 5.114, -1.174), (0.5313, 5.094, -1.174), (1.013, 5.194, -1.174), (1.494, 5.244, -1.174), (1.975, 5.244, -1.174), (2.456, 5.244, -1.174), (2.938, 5.194, -1.174), (3.419, 5.094, -1.174), (0.05, 4.964, -1.146), (0.05, 4.944, -1.146), (3.9, 4.944, -1.146), (3.9, 4.964, -1.146), (0.05, 4.964, -1.174), (0.05, 4.944, -1.174), (3.9, 4.944, -1.174), (3.9, 4.964, -1.174), (3.9, 4.964, -1.874), (3.9, 4.944, -1.874), (0.05, 4.944, -1.874), (0.05, 4.964, -1.874), (3.9, 4.964, -1.846), (3.9, 4.944, -1.846), (0.05, 4.944, -1.846), (0.05, 4.964, -1.846), (3.419, 5.094, -1.874), (2.938, 5.194, -1.874), (2.456, 5.244, -1.874), (1.975, 5.244, -1.874), (1.494, 5.244, -1.874), (1.013, 5.194, -1.874), (0.5313, 5.094, -1.874), (3.419, 5.114, -1.874), (2.938, 5.214, -1.874), (2.456, 5.264, -1.874), (1.975, 5.264, -1.874), (1.494, 5.264, -1.874), (1.013, 5.214, -1.874), (0.5313, 5.114, -1.874), (3.419, 5.094, -1.846), (2.937, 5.194, -1.846), (2.456, 5.244, -1.846), (1.975, 5.244, -1.846), (1.494, 5.244, -1.846), (1.013, 5.194, -1.846), (0.5313, 5.094, -1.846), (3.419, 5.114, -1.846), (2.938, 5.214, -1.846), (2.456, 5.264, -1.846), (1.975, 5.264, -1.846), (1.494, 5.264, -1.846), (1.013, 5.214, -1.846), (0.5313, 5.114, -1.846), (0.5313, 5.114, -2.546), (1.013, 5.214, -2.546), (1.494, 5.264, -2.546), (1.975, 5.264, -2.546), (2.456, 5.264, -2.546), (2.938, 5.214, -2.546), (3.419, 5.114, -2.546), (0.5312, 5.094, -2.546), (1.012, 5.194, -2.546), (1.494, 5.244, -2.546), (1.975, 5.244, -2.546), (2.456, 5.244, -2.546), (2.937, 5.194, -2.546), (3.419, 5.094, -2.546), (0.5313, 5.114, -2.574), (1.013, 5.214, -2.574), (1.494, 5.264, -2.574), (1.975, 5.264, -2.574), (2.456, 5.264, -2.574), (2.938, 5.214, -2.574), (3.419, 5.114, -2.574), (0.5313, 5.094, -2.574), (1.013, 5.194, -2.574), (1.494, 5.244, -2.574), (1.975, 5.244, -2.574), (2.456, 5.244, -2.574), (2.938, 5.194, -2.574), (3.419, 5.094, -2.574), (0.05, 4.964, -2.546), (0.05, 4.944, -2.546), (3.9, 4.944, -2.546), (3.9, 4.964, -2.546), (0.05, 4.964, -2.574), (0.05, 4.944, -2.574), (3.9, 4.944, -2.574), (3.9, 4.964, -2.574), (3.9, 4.964, -3.274), (3.9, 4.944, -3.274), (0.05, 4.944, -3.274), (0.05, 4.964, -3.274), (3.9, 4.964, -3.246), (3.9, 4.944, -3.246), (0.05, 4.944, -3.246), (0.05, 4.964, -3.246), (3.419, 5.094, -3.274), (2.938, 5.194, -3.274), (2.456, 5.244, -3.274), (1.975, 5.244, -3.274), (1.494, 5.244, -3.274), (1.013, 5.194, -3.274), (0.5313, 5.094, -3.274), (3.419, 5.114, -3.274), (2.938, 5.214, -3.274), (2.456, 5.264, -3.274), (1.975, 5.264, -3.274), (1.494, 5.264, -3.274), (1.013, 5.214, -3.274), (0.5313, 5.114, -3.274), (3.419, 5.094, -3.246), (2.937, 5.194, -3.246), (2.456, 5.244, -3.246), (1.975, 5.244, -3.246), (1.494, 5.244, -3.246), (1.012, 5.194, -3.246), (0.5312, 5.094, -3.246), (3.419, 5.114, -3.246), (2.938, 5.214, -3.246), (2.456, 5.264, -3.246), (1.975, 5.264, -3.246), (1.494, 5.264, -3.246), (1.013, 5.214, -3.246), (0.5313, 5.114, -3.246), (0.5313, 5.114, -3.946), (1.013, 5.214, -3.946), (1.494, 5.264, -3.946), (1.975, 5.264, -3.946), (2.456, 5.264, -3.946), (2.938, 5.214, -3.946), (3.419, 5.114, -3.946), (0.5312, 5.094, -3.946), (1.012, 5.194, -3.946), (1.494, 5.244, -3.946), (1.975, 5.244, -3.946), (2.456, 5.244, -3.946), (2.938, 5.194, -3.946), (3.419, 5.094, -3.946), (0.5313, 5.114, -3.974), (1.013, 5.214, -3.974), (1.494, 5.264, -3.974), (1.975, 5.264, -3.974), (2.456, 5.264, -3.974), (2.938, 5.214, -3.974), (3.419, 5.114, -3.974), (0.5313, 5.094, -3.974), (1.013, 5.194, -3.974), (1.494, 5.244, -3.974), (1.975, 5.244, -3.974), (2.456, 5.244, -3.974), (2.938, 5.194, -3.974), (3.419, 5.094, -3.974), (0.05, 4.964, -3.946), (0.05, 4.944, -3.946), (3.9, 4.944, -3.946), (3.9, 4.964, -3.946), (0.05, 4.964, -3.974), (0.05, 4.944, -3.974), (3.9, 4.944, -3.974), (3.9, 4.964, -3.974), (3.9, 4.964, -4.15), (3.9, 4.944, -4.15), (0.05, 4.944, -4.15), (0.05, 4.964, -4.15), (3.9, 4.964, -4.05), (3.9, 4.944, -4.05), (0.05, 4.944, -4.05), (0.05, 4.964, -4.05), (3.419, 5.094, -4.15), (2.938, 5.194, -4.15), (2.456, 5.244, -4.15), (1.975, 5.244, -4.15), (1.494, 5.244, -4.15), (1.013, 5.194, -4.15), (0.5313, 5.094, -4.15), (3.419, 5.114, -4.15), (2.938, 5.214, -4.15), (2.456, 5.264, -4.15), (1.975, 5.264, -4.15), (1.494, 5.264, -4.15), (1.013, 5.214, -4.15), (0.5313, 5.114, -4.15), (3.419, 5.094, -4.05), (2.938, 5.194, -4.05), (2.456, 5.244, -4.05), (1.975, 5.244, -4.05), (1.494, 5.244, -4.05), (1.012, 5.194, -4.05), (0.5312, 5.094, -4.05), (3.419, 5.114, -4.05), (2.938, 5.214, -4.05), (2.456, 5.264, -4.05), (1.975, 5.264, -4.05), (1.494, 5.264, -4.05), (1.013, 5.214, -4.05), (0.5313, 5.114, -4.05), (3.9, 4.964, 0.926), (3.9, 4.944, 0.926), (0.05, 4.944, 0.926), (0.05, 4.964, 0.926), (3.9, 4.964, 0.954), (3.9, 4.944, 0.954), (0.05, 4.944, 0.954), (0.05, 4.964, 0.954), (3.419, 5.094, 0.926), (2.938, 5.194, 0.926), (2.456, 5.244, 0.926), (1.975, 5.244, 0.926), (1.494, 5.244, 0.926), (1.013, 5.194, 0.926), (0.5313, 5.094, 0.926), (3.419, 5.114, 0.926), (2.938, 5.214, 0.926), (2.456, 5.264, 0.926), (1.975, 5.264, 0.926), (1.494, 5.264, 0.926), (1.013, 5.214, 0.926), (0.5313, 5.114, 0.926), (3.419, 5.094, 0.954), (2.938, 5.194, 0.954), (2.456, 5.244, 0.954), (1.975, 5.244, 0.954), (1.494, 5.244, 0.954), (1.013, 5.194, 0.954), (0.5313, 5.094, 0.954), (3.419, 5.114, 0.954), (2.938, 5.214, 0.954), (2.456, 5.264, 0.954), (1.975, 5.264, 0.954), (1.494, 5.264, 0.954), (1.013, 5.214, 0.954), (0.5313, 5.114, 0.954), (0.5313, 5.114, 1.654), (1.013, 5.214, 1.654), (1.494, 5.264, 1.654), (1.975, 5.264, 1.654), (2.456, 5.264, 1.654), (2.938, 5.214, 1.654), (3.419, 5.114, 1.654), (0.5313, 5.094, 1.654), (1.013, 5.194, 1.654), (1.494, 5.244, 1.654), (1.975, 5.244, 1.654), (2.456, 5.244, 1.654), (2.938, 5.194, 1.654), (3.419, 5.094, 1.654), (0.5313, 5.114, 1.626), (1.013, 5.214, 1.626), (1.494, 5.264, 1.626), (1.975, 5.264, 1.626), (2.456, 5.264, 1.626), (2.938, 5.214, 1.626), (3.419, 5.114, 1.626), (0.5313, 5.094, 1.626), (1.013, 5.194, 1.626), (1.494, 5.244, 1.626), (1.975, 5.244, 1.626), (2.456, 5.244, 1.626), (2.938, 5.194, 1.626), (3.419, 5.094, 1.626), (0.05, 4.964, 1.654), (0.05, 4.944, 1.654), (3.9, 4.944, 1.654), (3.9, 4.964, 1.654), (0.05, 4.964, 1.626), (0.05, 4.944, 1.626), (3.9, 4.944, 1.626), (3.9, 4.964, 1.626), (3.9, 4.964, 2.326), (3.9, 4.944, 2.326), (0.05, 4.944, 2.326), (0.05, 4.964, 2.326), (3.9, 4.964, 2.354), (3.9, 4.944, 2.354), (0.05, 4.944, 2.354), (0.05, 4.964, 2.354), (3.419, 5.094, 2.326), (2.938, 5.194, 2.326), (2.456, 5.244, 2.326), (1.975, 5.244, 2.326), (1.494, 5.244, 2.326), (1.013, 5.194, 2.326), (0.5313, 5.094, 2.326), (3.419, 5.114, 2.326), (2.938, 5.214, 2.326), (2.456, 5.264, 2.326), (1.975, 5.264, 2.326), (1.494, 5.264, 2.326), (1.013, 5.214, 2.326), (0.5313, 5.114, 2.326), (3.419, 5.094, 2.354), (2.938, 5.194, 2.354), (2.456, 5.244, 2.354), (1.975, 5.244, 2.354), (1.494, 5.244, 2.354), (1.013, 5.194, 2.354), (0.5313, 5.094, 2.354), (3.419, 5.114, 2.354), (2.938, 5.214, 2.354), (2.456, 5.264, 2.354), (1.975, 5.264, 2.354), (1.494, 5.264, 2.354), (1.013, 5.214, 2.354), (0.5313, 5.114, 2.354), (0.5313, 5.114, 3.054), (1.013, 5.214, 3.054), (1.494, 5.264, 3.054), (1.975, 5.264, 3.054), (2.456, 5.264, 3.054), (2.938, 5.214, 3.054), (3.419, 5.114, 3.054), (0.5313, 5.094, 3.054), (1.013, 5.194, 3.054), (1.494, 5.244, 3.054), (1.975, 5.244, 3.054), (2.456, 5.244, 3.054), (2.938, 5.194, 3.054), (3.419, 5.094, 3.054), (0.5313, 5.114, 3.026), (1.013, 5.214, 3.026), (1.494, 5.264, 3.026), (1.975, 5.264, 3.026), (2.456, 5.264, 3.026), (2.938, 5.214, 3.026), (3.419, 5.114, 3.026), (0.5313, 5.094, 3.026), (1.013, 5.194, 3.026), (1.494, 5.244, 3.026), (1.975, 5.244, 3.026), (2.456, 5.244, 3.026), (2.938, 5.194, 3.026), (3.419, 5.094, 3.026), (0.05, 4.964, 3.054), (0.05, 4.944, 3.054), (3.9, 4.944, 3.054), (3.9, 4.964, 3.054), (0.05, 4.964, 3.026), (0.05, 4.944, 3.026), (3.9, 4.944, 3.026), (3.9, 4.964, 3.026), (3.9, 4.964, 3.726), (3.9, 4.944, 3.726), (0.05, 4.944, 3.726), (0.05, 4.964, 3.726), (3.9, 4.964, 3.754), (3.9, 4.944, 3.754), (0.05, 4.944, 3.754), (0.05, 4.964, 3.754), (3.419, 5.094, 3.726), (2.938, 5.194, 3.726), (2.456, 5.244, 3.726), (1.975, 5.244, 3.726), (1.494, 5.244, 3.726), (1.013, 5.194, 3.726), (0.5313, 5.094, 3.726), (3.419, 5.114, 3.726), (2.938, 5.214, 3.726), (2.456, 5.264, 3.726), (1.975, 5.264, 3.726), (1.494, 5.264, 3.726), (1.013, 5.214, 3.726), (0.5313, 5.114, 3.726), (3.419, 5.094, 3.754), (2.938, 5.194, 3.754), (2.456, 5.244, 3.754), (1.975, 5.244, 3.754), (1.494, 5.244, 3.754), (1.013, 5.194, 3.754), (0.5313, 5.094, 3.754), (3.419, 5.114, 3.754), (2.938, 5.214, 3.754), (2.456, 5.264, 3.754), (1.975, 5.264, 3.754), (1.494, 5.264, 3.754), (1.013, 5.214, 3.754), (0.5313, 5.114, 3.754)], [], [(0, 4, 5, 1), (2, 6, 7, 3), (15, 0, 1, 8), (8, 9, 16, 15), (9, 10, 17, 16), (10, 11, 18, 17), (11, 12, 19, 18), (12, 13, 20, 19), (13, 14, 21, 20), (14, 2, 3, 21), (4, 29, 22, 5), (29, 30, 23, 22), (30, 31, 24, 23), (31, 32, 25, 24), (32, 33, 26, 25), (33, 34, 27, 26), (34, 35, 28, 27), (35, 7, 6, 28), (5, 22, 8, 1), (22, 23, 9, 8), (23, 24, 10, 9), (24, 25, 11, 10), (25, 26, 12, 11), (26, 27, 13, 12), (27, 28, 14, 13), (28, 6, 2, 14), (0, 15, 29, 4), (15, 16, 30, 29), (16, 17, 31, 30), (17, 18, 32, 31), (18, 19, 33, 32), (19, 20, 34, 33), (20, 21, 35, 34), (21, 3, 7, 35), (50, 68, 64, 36), (51, 50, 36, 37), (52, 51, 37, 38), (53, 52, 38, 39), (54, 53, 39, 40), (55, 54, 40, 41), (56, 55, 41, 42), (71, 56, 42, 67), (43, 65, 69, 57), (44, 43, 57, 58), (45, 44, 58, 59), (46, 45, 59, 60), (47, 46, 60, 61), (48, 47, 61, 62), (49, 48, 62, 63), (66, 49, 63, 70), (36, 64, 65, 43), (37, 36, 43, 44), (38, 37, 44, 45), (39, 38, 45, 46), (40, 39, 46, 47), (41, 40, 47, 48), (42, 41, 48, 49), (67, 42, 49, 66), (57, 69, 68, 50), (58, 57, 50, 51), (59, 58, 51, 52), (60, 59, 52, 53), (61, 60, 53, 54), (62, 61, 54, 55), (63, 62, 55, 56), (56, 71, 70, 63), (69, 65, 64, 68), (71, 67, 66, 70), (72, 76, 77, 73), (74, 78, 79, 75), (87, 72, 73, 80), (80, 81, 88, 87), (81, 82, 89, 88), (82, 83, 90, 89), (83, 84, 91, 90), (84, 85, 92, 91), (85, 86, 93, 92), (86, 74, 75, 93), (76, 101, 94, 77), (101, 102, 95, 94), (102, 103, 96, 95), (103, 104, 97, 96), (104, 105, 98, 97), (105, 106, 99, 98), (106, 107, 100, 99), (107, 79, 78, 100), (77, 94, 80, 73), (94, 95, 81, 80), (95, 96, 82, 81), (96, 97, 83, 82), (97, 98, 84, 83), (98, 99, 85, 84), (99, 100, 86, 85), (100, 78, 74, 86), (72, 87, 101, 76), (87, 88, 102, 101), (88, 89, 103, 102), (89, 90, 104, 103), (90, 91, 105, 104), (91, 92, 106, 105), (92, 93, 107, 106), (93, 75, 79, 107), (122, 140, 136, 108), (123, 122, 108, 109), (124, 123, 109, 110), (125, 124, 110, 111), (126, 125, 111, 112), (127, 126, 112, 113), (128, 127, 113, 114), (143, 128, 114, 139), (115, 137, 141, 129), (116, 115, 129, 130), (117, 116, 130, 131), (118, 117, 131, 132), (119, 118, 132, 133), (120, 119, 133, 134), (121, 120, 134, 135), (138, 121, 135, 142), (108, 136, 137, 115), (109, 108, 115, 116), (110, 109, 116, 117), (111, 110, 117, 118), (112, 111, 118, 119), (113, 112, 119, 120), (114, 113, 120, 121), (139, 114, 121, 138), (129, 141, 140, 122), (130, 129, 122, 123), (131, 130, 123, 124), (132, 131, 124, 125), (133, 132, 125, 126), (134, 133, 126, 127), (135, 134, 127, 128), (128, 143, 142, 135), (141, 137, 136, 140), (143, 139, 138, 142), (144, 148, 149, 145), (146, 150, 151, 147), (159, 144, 145, 152), (152, 153, 160, 159), (153, 154, 161, 160), (154, 155, 162, 161), (155, 156, 163, 162), (156, 157, 164, 163), (157, 158, 165, 164), (158, 146, 147, 165), (148, 173, 166, 149), (173, 174, 167, 166), (174, 175, 168, 167), (175, 176, 169, 168), (176, 177, 170, 169), (177, 178, 171, 170), (178, 179, 172, 171), (179, 151, 150, 172), (149, 166, 152, 145), (166, 167, 153, 152), (167, 168, 154, 153), (168, 169, 155, 154), (169, 170, 156, 155), (170, 171, 157, 156), (171, 172, 158, 157), (172, 150, 146, 158), (144, 159, 173, 148), (159, 160, 174, 173), (160, 161, 175, 174), (161, 162, 176, 175), (162, 163, 177, 176), (163, 164, 178, 177), (164, 165, 179, 178), (165, 147, 151, 179), (194, 212, 208, 180), (195, 194, 180, 181), (196, 195, 181, 182), (197, 196, 182, 183), (198, 197, 183, 184), (199, 198, 184, 185), (200, 199, 185, 186), (215, 200, 186, 211), (187, 209, 213, 201), (188, 187, 201, 202), (189, 188, 202, 203), (190, 189, 203, 204), (191, 190, 204, 205), (192, 191, 205, 206), (193, 192, 206, 207), (210, 193, 207, 214), (180, 208, 209, 187), (181, 180, 187, 188), (182, 181, 188, 189), (183, 182, 189, 190), (184, 183, 190, 191), (185, 184, 191, 192), (186, 185, 192, 193), (211, 186, 193, 210), (201, 213, 212, 194), (202, 201, 194, 195), (203, 202, 195, 196), (204, 203, 196, 197), (205, 204, 197, 198), (206, 205, 198, 199), (207, 206, 199, 200), (200, 215, 214, 207), (213, 209, 208, 212), (215, 211, 210, 214), (216, 220, 221, 217), (218, 222, 223, 219), (231, 216, 217, 224), (224, 225, 232, 231), (225, 226, 233, 232), (226, 227, 234, 233), (227, 228, 235, 234), (228, 229, 236, 235), (229, 230, 237, 236), (230, 218, 219, 237), (220, 245, 238, 221), (245, 246, 239, 238), (246, 247, 240, 239), (247, 248, 241, 240), (248, 249, 242, 241), (249, 250, 243, 242), (250, 251, 244, 243), (251, 223, 222, 244), (221, 238, 224, 217), (238, 239, 225, 224), (239, 240, 226, 225), (240, 241, 227, 226), (241, 242, 228, 227), (242, 243, 229, 228), (243, 244, 230, 229), (244, 222, 218, 230), (216, 231, 245, 220), (231, 232, 246, 245), (232, 233, 247, 246), (233, 234, 248, 247), (234, 235, 249, 248), (235, 236, 250, 249), (236, 237, 251, 250), (237, 219, 223, 251), (266, 284, 280, 252), (267, 266, 252, 253), (268, 267, 253, 254), (269, 268, 254, 255), (270, 269, 255, 256), (271, 270, 256, 257), (272, 271, 257, 258), (287, 272, 258, 283), (259, 281, 285, 273), (260, 259, 273, 274), (261, 260, 274, 275), (262, 261, 275, 276), (263, 262, 276, 277), (264, 263, 277, 278), (265, 264, 278, 279), (282, 265, 279, 286), (252, 280, 281, 259), (253, 252, 259, 260), (254, 253, 260, 261), (255, 254, 261, 262), (256, 255, 262, 263), (257, 256, 263, 264), (258, 257, 264, 265), (283, 258, 265, 282), (273, 285, 284, 266), (274, 273, 266, 267), (275, 274, 267, 268), (276, 275, 268, 269), (277, 276, 269, 270), (278, 277, 270, 271), (279, 278, 271, 272), (272, 287, 286, 279), (285, 281, 280, 284), (287, 283, 282, 286), (288, 292, 293, 289), (290, 294, 295, 291), (303, 288, 289, 296), (296, 297, 304, 303), (297, 298, 305, 304), (298, 299, 306, 305), (299, 300, 307, 306), (300, 301, 308, 307), (301, 302, 309, 308), (302, 290, 291, 309), (292, 317, 310, 293), (317, 318, 311, 310), (318, 319, 312, 311), (319, 320, 313, 312), (320, 321, 314, 313), (321, 322, 315, 314), (322, 323, 316, 315), (323, 295, 294, 316), (293, 310, 296, 289), (310, 311, 297, 296), (311, 312, 298, 297), (312, 313, 299, 298), (313, 314, 300, 299), (314, 315, 301, 300), (315, 316, 302, 301), (316, 294, 290, 302), (288, 303, 317, 292), (303, 304, 318, 317), (304, 305, 319, 318), (305, 306, 320, 319), (306, 307, 321, 320), (307, 308, 322, 321), (308, 309, 323, 322), (309, 291, 295, 323), (324, 328, 329, 325), (326, 330, 331, 327), (339, 324, 325, 332), (332, 333, 340, 339), (333, 334, 341, 340), (334, 335, 342, 341), (335, 336, 343, 342), (336, 337, 344, 343), (337, 338, 345, 344), (338, 326, 327, 345), (328, 353, 346, 329), (353, 354, 347, 346), (354, 355, 348, 347), (355, 356, 349, 348), (356, 357, 350, 349), (357, 358, 351, 350), (358, 359, 352, 351), (359, 331, 330, 352), (329, 346, 332, 325), (346, 347, 333, 332), (347, 348, 334, 333), (348, 349, 335, 334), (349, 350, 336, 335), (350, 351, 337, 336), (351, 352, 338, 337), (352, 330, 326, 338), (324, 339, 353, 328), (339, 340, 354, 353), (340, 341, 355, 354), (341, 342, 356, 355), (342, 343, 357, 356), (343, 344, 358, 357), (344, 345, 359, 358), (345, 327, 331, 359), (374, 392, 388, 360), (375, 374, 360, 361), (376, 375, 361, 362), (377, 376, 362, 363), (378, 377, 363, 364), (379, 378, 364, 365), (380, 379, 365, 366), (395, 380, 366, 391), (367, 389, 393, 381), (368, 367, 381, 382), (369, 368, 382, 383), (370, 369, 383, 384), (371, 370, 384, 385), (372, 371, 385, 386), (373, 372, 386, 387), (390, 373, 387, 394), (360, 388, 389, 367), (361, 360, 367, 368), (362, 361, 368, 369), (363, 362, 369, 370), (364, 363, 370, 371), (365, 364, 371, 372), (366, 365, 372, 373), (391, 366, 373, 390), (381, 393, 392, 374), (382, 381, 374, 375), (383, 382, 375, 376), (384, 383, 376, 377), (385, 384, 377, 378), (386, 385, 378, 379), (387, 386, 379, 380), (380, 395, 394, 387), (393, 389, 388, 392), (395, 391, 390, 394), (396, 400, 401, 397), (398, 402, 403, 399), (411, 396, 397, 404), (404, 405, 412, 411), (405, 406, 413, 412), (406, 407, 414, 413), (407, 408, 415, 414), (408, 409, 416, 415), (409, 410, 417, 416), (410, 398, 399, 417), (400, 425, 418, 401), (425, 426, 419, 418), (426, 427, 420, 419), (427, 428, 421, 420), (428, 429, 422, 421), (429, 430, 423, 422), (430, 431, 424, 423), (431, 403, 402, 424), (401, 418, 404, 397), (418, 419, 405, 404), (419, 420, 406, 405), (420, 421, 407, 406), (421, 422, 408, 407), (422, 423, 409, 408), (423, 424, 410, 409), (424, 402, 398, 410), (396, 411, 425, 400), (411, 412, 426, 425), (412, 413, 427, 426), (413, 414, 428, 427), (414, 415, 429, 428), (415, 416, 430, 429), (416, 417, 431, 430), (417, 399, 403, 431), (446, 464, 460, 432), (447, 446, 432, 433), (448, 447, 433, 434), (449, 448, 434, 435), (450, 449, 435, 436), (451, 450, 436, 437), (452, 451, 437, 438), (467, 452, 438, 463), (439, 461, 465, 453), (440, 439, 453, 454), (441, 440, 454, 455), (442, 441, 455, 456), (443, 442, 456, 457), (444, 443, 457, 458), (445, 444, 458, 459), (462, 445, 459, 466), (432, 460, 461, 439), (433, 432, 439, 440), (434, 433, 440, 441), (435, 434, 441, 442), (436, 435, 442, 443), (437, 436, 443, 444), (438, 437, 444, 445), (463, 438, 445, 462), (453, 465, 464, 446), (454, 453, 446, 447), (455, 454, 447, 448), (456, 455, 448, 449), (457, 456, 449, 450), (458, 457, 450, 451), (459, 458, 451, 452), (452, 467, 466, 459), (465, 461, 460, 464), (467, 463, 462, 466), (468, 472, 473, 469), (470, 474, 475, 471), (483, 468, 469, 476), (476, 477, 484, 483), (477, 478, 485, 484), (478, 479, 486, 485), (479, 480, 487, 486), (480, 481, 488, 487), (481, 482, 489, 488), (482, 470, 471, 489), (472, 497, 490, 473), (497, 498, 491, 490), (498, 499, 492, 491), (499, 500, 493, 492), (500, 501, 494, 493), (501, 502, 495, 494), (502, 503, 496, 495), (503, 475, 474, 496), (473, 490, 476, 469), (490, 491, 477, 476), (491, 492, 478, 477), (492, 493, 479, 478), (493, 494, 480, 479), (494, 495, 481, 480), (495, 496, 482, 481), (496, 474, 470, 482), (468, 483, 497, 472), (483, 484, 498, 497), (484, 485, 499, 498), (485, 486, 500, 499), (486, 487, 501, 500), (487, 488, 502, 501), (488, 489, 503, 502), (489, 471, 475, 503)])
me_cube_039.materials.append(mat_glazingpanels)
me_cube_039.use_remesh_preserve_volume = False
me_cube_039.use_remesh_preserve_attributes = False
me_cube_039.use_mirror_vertex_groups = False
me_cube_039.update()
me_sphere_004 = bpy.data.meshes.new('Sphere.004')
me_sphere_004.from_pydata([(2.2, -3.072, -0.08731), (2.387, -3.149, 0.4714), (2.129, -3.119, 0.4253), (1.969, -3.115, 0.1689), (2.129, -2.635, -0.0571), (2.387, -2.628, 0.5213), (2.271, -3.052, 0.63), (2.013, -2.844, 0.9158), (2.013, -2.528, 0.0894), (2.271, -2.507, 0.1141), (2.431, -2.725, 0.4401), (2.2, -2.723, 0.6997), (2.31, -3.115, 0.3499), (2.158, -3.254, 0.5708), (2.268, -3.232, 0.3116), (2.31, -2.985, -0.1015), (2.42, -3.046, 0.6649), (2.064, -3.293, 0.09042), (2.022, -3.057, 0.6657), (2.158, -2.959, 0.1552), (2.022, -2.796, -0.06104), (2.268, -2.645, 0.07816), (2.446, -2.659, 0.07852), (2.446, -3.091, 0.74), (2.352, -3.012, 0.7393), (2.2, -3.107, 0.7756), (2.048, -2.985, 0.3899), (1.954, -3.075, 0.3981), (1.954, -2.601, 0.06043), (2.048, -2.579, -0.04618), (2.2, -2.561, 0.2547), (2.352, -2.567, 0.5894), (2.378, -2.842, 0.7554), (2.132, -3.032, 0.6404), (1.98, -2.818, 0.4386), (2.132, -2.616, 0.2517), (2.378, -2.699, 0.6401), (2.336, -2.67, 0.5074), (2.242, -2.746, 0.7603), (2.09, -2.606, 0.432), (2.09, -2.584, 0.3472), (2.242, -2.521, 0.2514)], [], [(14, 12, 1), (12, 14, 13), (2, 13, 14), (13, 0, 12), (16, 1, 12), (12, 15, 16), (5, 16, 15), (12, 0, 15), (18, 13, 2), (13, 18, 17), (3, 17, 18), (17, 0, 13), (20, 17, 3), (17, 20, 19), (4, 19, 20), (19, 0, 17), (21, 19, 4), (19, 21, 15), (5, 15, 21), (15, 0, 19), (23, 1, 16), (16, 22, 23), (10, 23, 22), (22, 16, 5), (25, 2, 14), (14, 24, 25), (6, 25, 24), (24, 14, 1), (27, 3, 18), (18, 26, 27), (7, 27, 26), (26, 18, 2), (29, 4, 20), (20, 28, 29), (8, 29, 28), (28, 20, 3), (31, 5, 21), (21, 30, 31), (9, 31, 30), (30, 21, 4), (32, 23, 10), (23, 32, 24), (6, 24, 32), (24, 1, 23), (33, 25, 6), (25, 33, 26), (7, 26, 33), (26, 2, 25), (34, 27, 7), (27, 34, 28), (8, 28, 34), (28, 3, 27), (35, 29, 8), (29, 35, 30), (9, 30, 35), (30, 4, 29), (36, 31, 9), (31, 36, 22), (10, 22, 36), (22, 5, 31), (38, 6, 32), (32, 37, 38), (11, 38, 37), (37, 32, 10), (39, 7, 33), (33, 38, 39), (11, 39, 38), (38, 33, 6), (40, 8, 34), (34, 39, 40), (11, 40, 39), (39, 34, 7), (41, 9, 35), (35, 40, 41), (11, 41, 40), (40, 35, 8), (37, 10, 36), (36, 41, 37), (11, 37, 41), (41, 36, 9)])
me_sphere_004.materials.append(mat_veg_yellowgreen)
me_sphere_004.use_remesh_preserve_volume = False
me_sphere_004.use_remesh_preserve_attributes = False
me_sphere_004.use_mirror_vertex_groups = False
me_sphere_004.update()
me_plane_017 = bpy.data.meshes.new('Plane.017')
me_plane_017.from_pydata([(-18.69, -18.69, -2.512), (-18.69, 18.69, -2.512), (18.69, 18.69, -2.512), (18.69, -18.69, -2.512)], [], [(0, 3, 2, 1)])
me_plane_017.materials.append(mat_material)
me_plane_017.use_remesh_preserve_volume = False
me_plane_017.use_remesh_preserve_attributes = False
me_plane_017.use_mirror_vertex_groups = False
me_plane_017.update()
me_sphere = bpy.data.meshes.new('Sphere')
me_sphere.from_pydata([(-1.333e-06, 1.25e-06, 31.62), (-22.88, 16.62, 14.14), (8.74, 26.9, 14.14), (28.28, 4.856e-07, 14.14), (-8.74, 26.9, -14.14), (22.88, 16.62, -14.14), (-28.28, -7.508e-07, -14.14), (1.432e-06, -1.515e-06, -31.62), (-13.45, 9.772, 26.9), (5.137, 15.81, 26.9), (-8.313, 25.58, 16.63), (-26.9, 5.941e-07, 16.63), (16.63, 1.043e-06, 26.9), (21.76, 15.81, 16.63), (-30.08, 9.772, -1.941e-06), (-18.59, 25.58, -2.13e-06), (4.973e-08, 31.62, -1.581e-06), (18.59, 25.58, -5.047e-07), (30.08, 9.772, 6.886e-07), (-21.76, 15.81, -16.63), (8.313, 25.58, -16.63), (26.9, -8.593e-07, -16.63), (-16.63, -1.308e-06, -26.9), (-5.137, 15.81, -26.9), (13.45, 9.772, -26.9), (-24.33, 17.68, -2.035e-06), (-20.73, 21.1, 7.071), (-21.46, 21.63, -2.082e-06), (-19.66, 23.34, 3.536), (-22.53, 19.39, 3.536), (-22.9, 19.65, -2.059e-06), (-20.02, 23.61, -2.106e-06), (-20.2, 22.22, 5.303), (-19.12, 24.46, 1.768), (-21.63, 20.25, 5.303), (-23.43, 18.53, 1.768), (-20.56, 22.49, 1.768), (-21.1, 21.37, 3.536), (-22.0, 20.51, 1.768), (-22.18, 20.64, -2.071e-06), (-20.74, 22.62, -2.094e-06), (-19.93, 22.78, 4.419), (-19.39, 23.9, 2.652), (-22.08, 19.82, 4.419), (-22.98, 18.96, 2.652), (-21.01, 22.06, 0.8839), (-20.11, 22.92, 2.652), (-21.82, 20.38, 3.536), (-20.38, 22.36, 3.536), (-21.73, 21.07, 0.8839), (-22.26, 19.95, 2.652), (-20.29, 23.05, 0.8839), (-19.57, 24.04, 0.8839), (-19.84, 23.48, 1.768), (-20.83, 21.93, 2.652), (-21.55, 20.94, 2.652), (-21.28, 21.5, 1.768), (-23.16, 19.09, 0.8839), (-22.45, 20.08, 0.8839), (-22.71, 19.52, 1.768), (-21.37, 20.81, 4.419), (-20.65, 21.8, 4.419), (-20.92, 21.24, 5.303), (-6.725, 4.886, 29.26), (-18.17, 13.2, 20.52), (2.569, 7.906, 29.26), (6.939, 21.36, 20.52), (0.2137, 26.24, 15.38), (-15.6, 21.1, 15.38), (-24.89, 8.312, 15.38), (-29.18, 4.886, -7.071), (-26.48, 13.2, 7.071), (-13.66, 26.24, -7.071), (4.37, 29.26, 7.071), (-4.37, 29.26, -7.071), (13.66, 26.24, 7.071), (20.73, 21.1, -7.071), (-25.02, 7.906, -15.38), (-15.25, 21.36, -15.38), (-0.2137, 26.24, -15.38), (15.6, 21.1, -15.38), (-22.45, -1.03e-06, -20.52), (-8.313, -1.412e-06, -29.26), (-6.939, 21.36, -20.52), (-2.569, 7.906, -29.26), (18.17, 13.2, -20.52), (6.725, 4.886, -29.26), (-10.88, 17.68, 21.76), (-4.156, 12.79, 26.9), (-1.588, 20.7, 21.76), (-20.17, 4.886, 21.76), (-28.49, 4.886, 8.313), (-4.156, 28.6, 8.313), (-13.45, 25.58, 8.313), (-9.294, 28.6, -1.855e-06), (-25.92, 12.79, -8.313), (-20.17, 20.7, -8.313), (4.156, 28.6, -8.313), (9.294, 28.6, -1.043e-06), (13.45, 25.58, -8.313), (-13.45, 15.81, -21.76), (-19.19, 7.906, -21.76), (-10.88, 7.906, -26.9), (10.88, 17.68, -21.76), (1.588, 20.7, -21.76), (4.156, 12.79, -26.9), (-19.08, 24.81, 0.4419)], [], [(9, 13, 12), (3, 12, 13), (18, 3, 13), (13, 17, 18), (21, 18, 5), (30, 25, 19), (26, 32, 10), (25, 35, 1), (34, 26, 1), (31, 40, 19), (40, 27, 19), (27, 39, 19), (39, 30, 19), (32, 41, 10), (41, 28, 10), (28, 42, 10), (42, 33, 10), (51, 36, 45), (45, 40, 51), (31, 51, 40), (40, 45, 27), (51, 31, 52), (52, 53, 51), (36, 51, 53), (53, 52, 33), (42, 28, 46), (46, 53, 42), (33, 42, 53), (53, 46, 36), (54, 36, 46), (46, 48, 54), (37, 54, 48), (48, 46, 28), (54, 37, 55), (55, 56, 54), (36, 54, 56), (56, 55, 38), (49, 27, 45), (45, 56, 49), (38, 49, 56), (56, 45, 36), (50, 38, 55), (55, 47, 50), (29, 50, 47), (47, 55, 37), (30, 57, 25), (57, 35, 25), (57, 30, 58), (58, 59, 57), (35, 57, 59), (59, 58, 38), (50, 29, 44), (44, 59, 50), (38, 50, 59), (59, 44, 35), (49, 38, 58), (58, 39, 49), (27, 49, 39), (39, 58, 30), (60, 34, 43), (43, 47, 60), (37, 60, 47), (47, 43, 29), (60, 37, 61), (61, 62, 60), (34, 60, 62), (62, 61, 32), (34, 62, 26), (62, 32, 26), (41, 32, 61), (61, 48, 41), (28, 41, 48), (48, 61, 37), (35, 44, 1), (44, 29, 1), (29, 43, 1), (43, 34, 1), (68, 10, 87), (87, 64, 68), (1, 68, 64), (64, 87, 8), (88, 8, 87), (87, 89, 88), (9, 88, 89), (89, 87, 10), (67, 2, 66), (66, 89, 67), (10, 67, 89), (89, 66, 9), (88, 9, 65), (65, 63, 88), (8, 88, 63), (65, 0, 63), (90, 11, 69), (69, 64, 90), (8, 90, 64), (64, 69, 1), (9, 66, 13), (66, 2, 13), (0, 65, 12), (65, 9, 12), (91, 14, 71), (71, 69, 91), (11, 91, 69), (69, 71, 1), (92, 16, 73), (73, 67, 92), (10, 92, 67), (67, 73, 2), (92, 10, 93), (93, 94, 92), (16, 92, 94), (94, 93, 15), (72, 4, 74), (74, 94, 72), (15, 72, 94), (94, 74, 16), (17, 76, 18), (76, 5, 18), (2, 75, 13), (75, 17, 13), (77, 19, 95), (95, 70, 77), (6, 77, 70), (70, 95, 14), (78, 4, 72), (72, 96, 78), (19, 78, 96), (96, 72, 15), (79, 20, 97), (97, 74, 79), (4, 79, 74), (74, 97, 16), (98, 16, 97), (97, 99, 98), (17, 98, 99), (99, 97, 20), (80, 5, 76), (76, 99, 80), (20, 80, 99), (99, 76, 17), (98, 17, 75), (75, 73, 98), (16, 98, 73), (73, 75, 2), (100, 23, 83), (83, 78, 100), (19, 100, 78), (78, 83, 4), (100, 19, 101), (101, 102, 100), (23, 100, 102), (102, 101, 22), (82, 7, 84), (84, 102, 82), (22, 82, 102), (102, 84, 23), (81, 22, 101), (101, 77, 81), (6, 81, 77), (77, 101, 19), (103, 24, 85), (85, 80, 103), (20, 103, 80), (80, 85, 5), (103, 20, 104), (104, 105, 103), (24, 103, 105), (105, 104, 23), (84, 7, 86), (86, 105, 84), (23, 84, 105), (105, 86, 24), (83, 23, 104), (104, 79, 83), (4, 83, 79), (79, 104, 20), (5, 85, 21), (85, 24, 21), (14, 95, 25), (95, 19, 25), (1, 71, 25), (71, 14, 25), (10, 68, 26), (68, 1, 26), (19, 96, 31), (96, 15, 31), (15, 93, 33), (93, 10, 33), (52, 106, 33), (106, 15, 33), (15, 106, 31), (106, 52, 31)])
me_sphere.use_remesh_preserve_volume = False
me_sphere.use_remesh_preserve_attributes = False
me_sphere.use_mirror_vertex_groups = False
me_sphere.update()
me_plane = bpy.data.meshes.new('Plane')
me_plane.from_pydata([(4.25, 4.06, 0.0001214), (4.25, -4.25, 0.0001214), (-4.06, -4.25, 0.0001214), (-4.06, 4.06, 0.0001214)], [], [(0, 3, 2, 1)])
me_plane.materials.append(mat_transparent)
me_plane.use_remesh_preserve_volume = False
me_plane.use_remesh_preserve_attributes = False
me_plane.use_mirror_vertex_groups = False
me_plane.update()

# ---- objects
ob_sphere_003 = bpy.data.objects.new('Sphere.003', me_sphere_003)
ob_sphere_002 = bpy.data.objects.new('Sphere.002', me_sphere_002)
ob_sphere_001 = bpy.data.objects.new('Sphere.001', me_sphere_001)
ob_cube_021 = bpy.data.objects.new('Cube.021', me_cube_026)
ob_cube_020 = bpy.data.objects.new('Cube.020', me_cube_025)
ob_cube_019 = bpy.data.objects.new('Cube.019', me_cube_024)
ob_cube_018 = bpy.data.objects.new('Cube.018', me_cube_023)
ob_cube_017 = bpy.data.objects.new('Cube.017', me_cube_022)
ob_cube_013 = bpy.data.objects.new('Cube.013', me_cube_021)
ob_cube_016 = bpy.data.objects.new('Cube.016', me_cube_020)
ob_cube_015 = bpy.data.objects.new('Cube.015', me_cube_019)
ob_cube_014 = bpy.data.objects.new('Cube.014', me_cube_018)
ob_cube_012 = bpy.data.objects.new('Cube.012', me_cube_016)
ob_cube_011 = bpy.data.objects.new('Cube.011', me_cube_015)
ob_cube_010 = bpy.data.objects.new('Cube.010', me_cube_014)
ob_cube_009 = bpy.data.objects.new('Cube.009', me_cube_013)
ob_cube_001 = bpy.data.objects.new('Cube.001', me_cube_012)
ob_cube_008 = bpy.data.objects.new('Cube.008', me_cube_011)
ob_cube_007 = bpy.data.objects.new('Cube.007', me_cube_010)
ob_cube_006 = bpy.data.objects.new('Cube.006', me_cube_009)
ob_cube_005 = bpy.data.objects.new('Cube.005', me_cube_008)
ob_cube_004 = bpy.data.objects.new('Cube.004', me_cube_007)
ob_cube_003 = bpy.data.objects.new('Cube.003', me_cube_006)
ob_cube_002 = bpy.data.objects.new('Cube.002', me_cube_001)
ob_cube = bpy.data.objects.new('Cube', me_cube)
ob_plane_031 = bpy.data.objects.new('Plane.031', me_plane_016)
ob_cube_026 = bpy.data.objects.new('Cube.026', me_cube_034)
ob_cube_028 = bpy.data.objects.new('Cube.028', me_cube_036)
ob_cube_029 = bpy.data.objects.new('Cube.029', me_cube_037)
ob_cube_030 = bpy.data.objects.new('Cube.030', me_cube_038)
ob_cube_031 = bpy.data.objects.new('Cube.031', me_cube_039)
ob_sphere_004 = bpy.data.objects.new('Sphere.004', me_sphere_004)
ob_camera = bpy.data.objects.new('Camera', cam_camera_001)
ob_plane_001 = bpy.data.objects.new('Plane.001', me_plane_017)
ob_sphere = bpy.data.objects.new('Sphere', me_sphere)
ob_lamp_001 = bpy.data.objects.new('Lamp.001', light_lamp)
ob_plane = bpy.data.objects.new('Plane', me_plane)

# ---- transforms, parenting, visibility, modifiers, constraints
ob_sphere_003.location = (-6.286, -1.911, 0.0)
ob_sphere_003.rotation_euler = (0.0, -0.0, -4.712)
ob_sphere_003.lock_rotations_4d = False
ob_sphere_003.empty_display_type = 'ARROWS'
ob_sphere_003.color = (0.0, 0.0, 0.0, 1.0)
ob_sphere_003.lineart.crease_threshold = 0.0
ob_sphere_002.location = (-1.107, -1.911, 0.0)
ob_sphere_002.rotation_euler = (0.0, -0.0, -4.712)
ob_sphere_002.lock_rotations_4d = False
ob_sphere_002.empty_display_type = 'ARROWS'
ob_sphere_002.color = (0.0, 0.0, 0.0, 1.0)
ob_sphere_002.lineart.crease_threshold = 0.0
ob_sphere_001.location = (-4.997, -1.911, 0.0)
ob_sphere_001.rotation_euler = (0.0, -0.0, -4.712)
ob_sphere_001.lock_rotations_4d = False
ob_sphere_001.empty_display_type = 'ARROWS'
ob_sphere_001.color = (0.0, 0.0, 0.0, 1.0)
ob_sphere_001.lineart.crease_threshold = 0.0
ob_cube_021.location = (0.0006208, 4.125, -2.9)
ob_cube_021.rotation_euler = (1.571, -0.0, -7.854)
ob_cube_021.lock_rotations_4d = False
ob_cube_021.empty_display_type = 'ARROWS'
ob_cube_021.color = (0.0, 0.0, 0.0, 1.0)
ob_cube_021.lineart.crease_threshold = 0.0
ob_cube_020.location = (-3.022, -3.656, -0.2311)
ob_cube_020.rotation_euler = (-7.854, -1.571, 0.0)
ob_cube_020.scale = (1.0, 0.6121, -0.1529)
ob_cube_020.lock_rotations_4d = False
ob_cube_020.empty_display_type = 'ARROWS'
ob_cube_020.color = (0.0, 0.0, 0.0, 1.0)
ob_cube_020.lineart.crease_threshold = 0.0
ob_cube_019.location = (-3.022, -2.657, -0.2311)
ob_cube_019.rotation_euler = (-7.854, -1.571, 0.0)
ob_cube_019.scale = (1.0, 0.6121, -0.1529)
ob_cube_019.lock_rotations_4d = False
ob_cube_019.empty_display_type = 'ARROWS'
ob_cube_019.color = (0.0, 0.0, 0.0, 1.0)
ob_cube_019.lineart.crease_threshold = 0.0
ob_cube_018.location = (-3.022, -1.682, -0.2311)
ob_cube_018.rotation_euler = (-7.854, -1.571, 0.0)
ob_cube_018.scale = (1.0, 0.6121, -0.1529)
ob_cube_018.lock_rotations_4d = False
ob_cube_018.empty_display_type = 'ARROWS'
ob_cube_018.color = (0.0, 0.0, 0.0, 1.0)
ob_cube_018.lineart.crease_threshold = 0.0
ob_cube_017.location = (1.042, -1.682, -0.2311)
ob_cube_017.rotation_euler = (-7.854, -1.571, 0.0)
ob_cube_017.scale = (1.0, 0.6121, -0.1529)
ob_cube_017.lock_rotations_4d = False
ob_cube_017.empty_display_type = 'ARROWS'
ob_cube_017.color = (0.0, 0.0, 0.0, 1.0)
ob_cube_017.lineart.crease_threshold = 0.0
ob_cube_013.location = (1.042, -2.657, -0.2311)
ob_cube_013.rotation_euler = (-7.854, -1.571, 0.0)
ob_cube_013.scale = (1.0, 0.6121, -0.1529)
ob_cube_013.lock_rotations_4d = False
ob_cube_013.empty_display_type = 'ARROWS'
ob_cube_013.color = (0.0, 0.0, 0.0, 1.0)
ob_cube_013.lineart.crease_threshold = 0.0
ob_cube_016.location = (-2.558, -2.973, -0.2311)
ob_cube_016.rotation_euler = (-6.283, -1.571, 0.0)
ob_cube_016.scale = (1.0, 0.6121, -0.1529)
ob_cube_016.lock_rotations_4d = False
ob_cube_016.empty_display_type = 'ARROWS'
ob_cube_016.color = (0.0, 0.0, 0.0, 1.0)
ob_cube_016.lineart.crease_threshold = 0.0
ob_cube_015.location = (-1.291, -2.973, -0.2311)
ob_cube_015.rotation_euler = (-6.283, -1.571, 0.0)
ob_cube_015.scale = (1.0, 0.6121, -0.1529)
ob_cube_015.lock_rotations_4d = False
ob_cube_015.empty_display_type = 'ARROWS'
ob_cube_015.color = (0.0, 0.0, 0.0, 1.0)
ob_cube_015.lineart.crease_threshold = 0.0
ob_cube_014.location = (-1.9, -2.973, -0.2311)
ob_cube_014.rotation_euler = (-6.283, -1.571, 0.0)
ob_cube_014.scale = (1.0, 0.6121, -0.1529)
ob_cube_014.lock_rotations_4d = False
ob_cube_014.empty_display_type = 'ARROWS'
ob_cube_014.color = (0.0, 0.0, 0.0, 1.0)
ob_cube_014.lineart.crease_threshold = 0.0
ob_cube_012.location = (0.3174, -2.973, -0.2311)
ob_cube_012.rotation_euler = (-6.283, -1.571, 0.0)
ob_cube_012.scale = (1.0, 0.6121, -0.1529)
ob_cube_012.lock_rotations_4d = False
ob_cube_012.empty_display_type = 'ARROWS'
ob_cube_012.color = (0.0, 0.0, 0.0, 1.0)
ob_cube_012.lineart.crease_threshold = 0.0
ob_cube_011.location = (1.122, -2.973, -0.2311)
ob_cube_011.rotation_euler = (-6.283, -1.571, 0.0)
ob_cube_011.scale = (1.0, 0.6121, -0.1529)
ob_cube_011.lock_rotations_4d = False
ob_cube_011.empty_display_type = 'ARROWS'
ob_cube_011.color = (0.0, 0.0, 0.0, 1.0)
ob_cube_011.lineart.crease_threshold = 0.0
ob_cube_010.location = (2.706, -2.973, -0.2311)
ob_cube_010.rotation_euler = (-6.283, -1.571, 0.0)
ob_cube_010.scale = (1.0, 0.6121, -0.1529)
ob_cube_010.lock_rotations_4d = False
ob_cube_010.empty_display_type = 'ARROWS'
ob_cube_010.color = (0.0, 0.0, 0.0, 1.0)
ob_cube_010.lineart.crease_threshold = 0.0
ob_cube_009.location = (3.413, -2.973, -0.2311)
ob_cube_009.rotation_euler = (-6.283, -1.571, 0.0)
ob_cube_009.scale = (1.0, 0.6121, -0.1529)
ob_cube_009.lock_rotations_4d = False
ob_cube_009.empty_display_type = 'ARROWS'
ob_cube_009.color = (0.0, 0.0, 0.0, 1.0)
ob_cube_009.lineart.crease_threshold = 0.0
ob_cube_001.location = (1.042, -3.656, -0.2311)
ob_cube_001.rotation_euler = (-7.854, -1.571, 0.0)
ob_cube_001.scale = (1.0, 0.6121, -0.1529)
ob_cube_001.lock_rotations_4d = False
ob_cube_001.empty_display_type = 'ARROWS'
ob_cube_001.color = (0.0, 0.0, 0.0, 1.0)
ob_cube_001.lineart.crease_threshold = 0.0
ob_cube_008.location = (0.00062, -0.0006233, 0.7119)
ob_cube_008.rotation_euler = (1.571, -0.0, -6.283)
ob_cube_008.scale = (1.0, 0.2854, 1.0)
ob_cube_008.lock_rotations_4d = False
ob_cube_008.empty_display_type = 'ARROWS'
ob_cube_008.color = (0.0, 0.0, 0.0, 1.0)
ob_cube_008.lineart.crease_threshold = 0.0
ob_cube_007.location = (0.00062, -0.0006233, 0.7119)
ob_cube_007.rotation_euler = (1.571, -5.96e-08, -9.425)
ob_cube_007.scale = (1.0, 0.2854, 1.0)
ob_cube_007.lock_rotations_4d = False
ob_cube_007.empty_display_type = 'ARROWS'
ob_cube_007.color = (0.0, 0.0, 0.0, 1.0)
ob_cube_007.lineart.crease_threshold = 0.0
ob_cube_006.location = (0.00062, -0.0006233, 0.7119)
ob_cube_006.rotation_euler = (1.571, -0.0, -7.854)
ob_cube_006.scale = (1.0, 0.2854, 1.0)
ob_cube_006.lock_rotations_4d = False
ob_cube_006.empty_display_type = 'ARROWS'
ob_cube_006.color = (0.0, 0.0, 0.0, 1.0)
ob_cube_006.lineart.crease_threshold = 0.0
ob_cube_005.location = (0.00062, -0.0006233, 0.7119)
ob_cube_005.rotation_euler = (1.571, -0.0, -4.712)
ob_cube_005.scale = (1.0, 0.2854, 1.0)
ob_cube_005.lock_rotations_4d = False
ob_cube_005.empty_display_type = 'ARROWS'
ob_cube_005.color = (0.0, 0.0, 0.0, 1.0)
ob_cube_005.lineart.crease_threshold = 0.0
ob_cube_004.location = (-5.41, -3.023, -0.2311)
ob_cube_004.rotation_euler = (-6.283, -1.571, 0.0)
ob_cube_004.scale = (1.0, 0.6535, 1.0)
ob_cube_004.lock_rotations_4d = False
ob_cube_004.empty_display_type = 'ARROWS'
ob_cube_004.color = (0.0, 0.0, 0.0, 1.0)
ob_cube_004.lineart.crease_threshold = 0.0
ob_cube_003.location = (-2.924, -3.023, -0.2311)
ob_cube_003.rotation_euler = (-6.283, -1.571, 0.0)
ob_cube_003.scale = (1.0, 0.6535, 1.0)
ob_cube_003.lock_rotations_4d = False
ob_cube_003.empty_display_type = 'ARROWS'
ob_cube_003.color = (0.0, 0.0, 0.0, 1.0)
ob_cube_003.lineart.crease_threshold = 0.0
ob_cube_002.location = (-8.286, -3.023, -0.2311)
ob_cube_002.rotation_euler = (-6.283, -1.571, 0.0)
ob_cube_002.scale = (1.0, 0.6535, 1.0)
ob_cube_002.lock_rotations_4d = False
ob_cube_002.empty_display_type = 'ARROWS'
ob_cube_002.color = (0.0, 0.0, 0.0, 1.0)
ob_cube_002.lineart.crease_threshold = 0.0
ob_cube.location = (0.0006196, -3.023, -0.2311)
ob_cube.rotation_euler = (-6.283, -1.571, 0.0)
ob_cube.scale = (1.0, 0.6535, 1.0)
ob_cube.lock_rotations_4d = False
ob_cube.empty_display_type = 'ARROWS'
ob_cube.color = (0.0, 0.0, 0.0, 1.0)
ob_cube.lineart.crease_threshold = 0.0
ob_plane_031.location = (0.00062, -0.0006233, -0.5479)
ob_plane_031.rotation_euler = (0.0, -0.0, -4.712)
ob_plane_031.lock_rotations_4d = False
ob_plane_031.empty_display_type = 'ARROWS'
ob_plane_031.lineart.crease_threshold = 0.0
ob_cube_026.location = (0.00062, -0.0006233, -0.5479)
ob_cube_026.rotation_euler = (1.571, -0.0, -4.712)
ob_cube_026.lock_rotations_4d = False
ob_cube_026.empty_display_type = 'ARROWS'
ob_cube_026.color = (0.0, 0.0, 0.0, 1.0)
ob_cube_026.lineart.crease_threshold = 0.0
ob_cube_028.location = (0.00062, -0.0006233, -0.5479)
ob_cube_028.rotation_euler = (1.571, -0.0, -7.854)
ob_cube_028.lock_rotations_4d = False
ob_cube_028.empty_display_type = 'ARROWS'
ob_cube_028.color = (0.0, 0.0, 0.0, 1.0)
ob_cube_028.lineart.crease_threshold = 0.0
ob_cube_029.location = (0.00062, -0.0006233, -0.5479)
ob_cube_029.rotation_euler = (1.571, -5.96e-08, -9.425)
ob_cube_029.lock_rotations_4d = False
ob_cube_029.empty_display_type = 'ARROWS'
ob_cube_029.color = (0.0, 0.0, 0.0, 1.0)
ob_cube_029.lineart.crease_threshold = 0.0
ob_cube_030.location = (0.00062, -0.0006233, -0.5479)
ob_cube_030.rotation_euler = (1.571, -0.0, -6.283)
ob_cube_030.lock_rotations_4d = False
ob_cube_030.empty_display_type = 'ARROWS'
ob_cube_030.color = (0.0, 0.0, 0.0, 1.0)
ob_cube_030.lineart.crease_threshold = 0.0
ob_cube_031.location = (0.00062, -0.0006233, -0.5479)
ob_cube_031.rotation_euler = (1.571, -0.0, -7.854)
ob_cube_031.lock_rotations_4d = False
ob_cube_031.empty_display_type = 'ARROWS'
ob_cube_031.color = (0.0, 0.0, 0.0, 1.0)
ob_cube_031.lineart.crease_threshold = 0.0
ob_sphere_004.location = (0.4039, -1.911, 0.0)
ob_sphere_004.rotation_euler = (0.0, -0.0, -4.712)
ob_sphere_004.lock_rotations_4d = False
ob_sphere_004.empty_display_type = 'ARROWS'
ob_sphere_004.color = (0.0, 0.0, 0.0, 1.0)
ob_sphere_004.lineart.crease_threshold = 0.0
ob_camera.location = (10.0, -10.0, 11.6)
ob_camera.rotation_euler = (1.047, 0.0, 0.7854)
ob_camera.lock_rotations_4d = False
ob_camera.empty_display_type = 'ARROWS'
ob_camera.color = (0.0, 0.0, 0.0, 1.0)
ob_camera.lineart.crease_threshold = 0.0
ob_plane_001.location = (0.0, -1.389, 2.486)
ob_plane_001.lock_rotations_4d = False
ob_plane_001.empty_display_type = 'ARROWS'
ob_plane_001.lineart.crease_threshold = 0.0
ob_sphere.location = (-0.02993, 0.1261, 0.07312)
ob_sphere.rotation_euler = (1.571, -0.0, 1.571)
ob_sphere.lock_rotations_4d = False
ob_sphere.empty_display_type = 'ARROWS'
ob_sphere.color = (0.0, 0.0, 0.0, 1.0)
ob_sphere.show_instancer_for_render = False
ob_sphere.instance_type = 'VERTS'
ob_sphere.use_instance_vertices_rotation = True
ob_sphere.lineart.crease_threshold = 0.0
ob_lamp_001.parent = ob_sphere
ob_lamp_001.matrix_parent_inverse = Matrix(((-4.371e-08, 1.0, -2.118e-22, -0.1261), (4.371e-08, 1.911e-15, 1.0, -0.07312), (1.0, 4.371e-08, -4.371e-08, 0.02993), (0.0, 0.0, 0.0, 1.0)))
ob_lamp_001.location = (-0.02993, 0.1261, 0.07312)
ob_lamp_001.rotation_euler = (1.571, -0.0, 1.571)
ob_lamp_001.lock_rotations_4d = False
ob_lamp_001.empty_display_type = 'ARROWS'
ob_lamp_001.color = (0.0, 0.0, 0.0, 1.0)
ob_lamp_001.lineart.crease_threshold = 0.0
ob_plane.location = (0.0, 0.0, 0.0)
ob_plane.lock_rotations_4d = False
ob_plane.empty_display_type = 'ARROWS'
ob_plane.color = (0.0, 0.0, 0.0, 1.0)
ob_plane.lineart.crease_threshold = 0.0

# ---- collection membership
col_collection_1.objects.link(ob_sphere_003)
col_collection_1.objects.link(ob_sphere_002)
col_collection_1.objects.link(ob_sphere_001)
col_collection_1.objects.link(ob_cube_021)
col_collection_1.objects.link(ob_cube_020)
col_collection_1.objects.link(ob_cube_019)
col_collection_1.objects.link(ob_cube_018)
col_collection_1.objects.link(ob_cube_017)
col_collection_1.objects.link(ob_cube_013)
col_collection_1.objects.link(ob_cube_016)
col_collection_1.objects.link(ob_cube_015)
col_collection_1.objects.link(ob_cube_014)
col_collection_1.objects.link(ob_cube_012)
col_collection_1.objects.link(ob_cube_011)
col_collection_1.objects.link(ob_cube_010)
col_collection_1.objects.link(ob_cube_009)
col_collection_1.objects.link(ob_cube_001)
col_collection_1.objects.link(ob_cube_008)
col_collection_1.objects.link(ob_cube_007)
col_collection_1.objects.link(ob_cube_006)
col_collection_1.objects.link(ob_cube_005)
col_collection_1.objects.link(ob_cube_004)
col_collection_1.objects.link(ob_cube_003)
col_collection_1.objects.link(ob_cube_002)
col_collection_1.objects.link(ob_cube)
col_collection_1.objects.link(ob_plane_031)
col_collection_1.objects.link(ob_cube_026)
col_collection_1.objects.link(ob_cube_028)
col_collection_1.objects.link(ob_cube_029)
col_collection_1.objects.link(ob_cube_030)
col_collection_1.objects.link(ob_cube_031)
col_collection_1.objects.link(ob_sphere_004)
col_collection_2.objects.link(ob_camera)
col_collection_3.objects.link(ob_plane_001)
col_collection_3.objects.link(ob_sphere)
col_collection_3.objects.link(ob_lamp_001)
col_collection_4.objects.link(ob_plane)

# ---- scene / render settings (as saved in the file)
scene.camera = ob_camera
scene.frame_start = 1; scene.frame_end = 250; scene.frame_set(2)
scene.render.engine = 'BLENDER_EEVEE_NEXT'
scene.render.image_settings.color_mode = 'RGB'
scene.render.image_settings.compression = 90
scene.render.resolution_x = 128
scene.render.resolution_y = 128
scene.render.pixel_aspect_x = 100.0
scene.render.pixel_aspect_y = 100.0
scene.render.fps = 25
scene.render.dither_intensity = 0.0
scene.render.use_compositing = False
scene.render.use_sequencer = False
scene.render.bake_margin = 2
scene.render.bake_bias = 0.0
scene.render.use_stamp_time = False
scene.render.use_stamp_date = False
scene.render.use_stamp_frame = False
scene.render.use_stamp_camera = False
scene.render.use_stamp_scene = False
scene.render.use_stamp_filename = False
scene.render.use_stamp_render_time = False
scene.render.stamp_font_size = 0
scene.cycles.use_denoising = False
scene.cycles.samples = 10
scene.cycles.sampling_pattern = 'TABULATED_SOBOL'
scene.cycles.light_sampling_threshold = 0.0
scene.cycles.use_adaptive_sampling = False
scene.cycles.use_light_tree = False
scene.cycles.blur_glossy = 0.0
scene.cycles.volume_bounces = 1
scene.cycles.pixel_filter_type = 'GAUSSIAN'
scene.cycles.sample_clamp_indirect = 0.0
scene.view_settings.view_transform = 'Raw'
bpy.context.view_layer.update()
